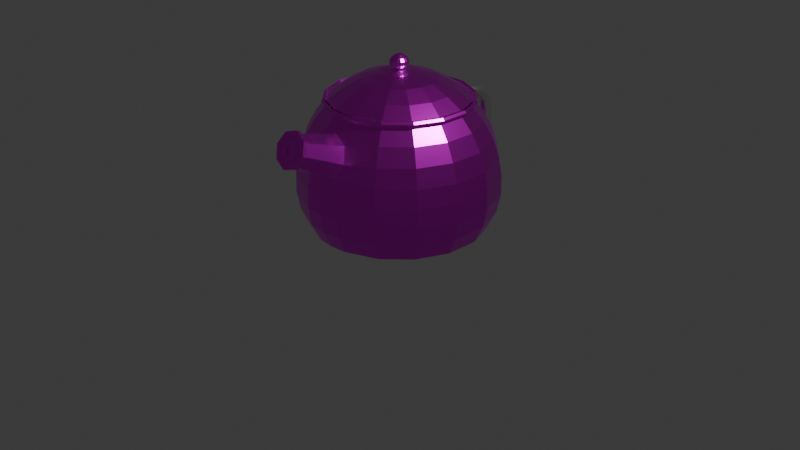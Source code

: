 # Source: Kettle.blend  (saved by Blender 4.3.34; exported with 4.5.12 LTS)
import bpy
from mathutils import Matrix  # noqa: F401  (used for matrix-valued properties, if any)

bpy.ops.wm.read_factory_settings(use_empty=True)
scene = bpy.context.scene
scene.name = 'Scene'

# ---- collections
col_collection = bpy.data.collections.new('Collection'); scene.collection.children.link(col_collection)

# ---- images (referenced by path relative to the original .blend; pixels are not part of the script)
import os
ASSET_DIR = os.environ.get("B2B_ASSET_DIR", "")  # directory of the original .blend (textures are referenced by path, not embedded)
HERE = os.path.dirname(os.path.abspath(__file__))  # packed textures are extracted next to this script under _unpacked/

def load_image(name, relpath, width, height, colorspace="sRGB"):
    """Load a texture the original file referenced (path relative to the .blend, or extracted next to this script)."""
    p = next((c for c in (os.path.join(HERE, relpath), os.path.join(ASSET_DIR, relpath)) if relpath and os.path.exists(c)), "")
    if p:
        img = bpy.data.images.load(p, check_existing=True)
        img.name = name
    else:  # same state as the original file: an image datablock whose file is absent (Cycles renders it pink)
        img = bpy.data.images.new(name, width, height)
        img.source = "FILE"
        img.filepath = "//" + (relpath or name)
    img.colorspace_settings.name = colorspace
    return img
img_bboobboo = load_image('BBOOBBOO', 'BBOOBBOO.png', 1024, 1024, 'sRGB')
img_top = load_image('Top', 'Top.png', 1024, 1024, 'sRGB')

# ---- materials (node trees are filled in below, after node groups)
mat_material_001 = bpy.data.materials.new('Material.001')
mat_material_002 = bpy.data.materials.new('Material.002')
mat_material_003 = bpy.data.materials.new('Material.003')

# ---- material node trees
mat_material_001.use_nodes = True; mat_material_001.node_tree.nodes.clear()
_N = mat_material_001.node_tree.nodes; _L = mat_material_001.node_tree.links
n0 = _N.new('ShaderNodeBsdfPrincipled'); n0.name = 'Principled BSDF'; n0.location = (10, 300)
n0.inputs[1].default_value = 1.0
n0.inputs[2].default_value = 0.3
n1 = _N.new('ShaderNodeOutputMaterial'); n1.name = 'Material Output'; n1.location = (300, 300)
n2 = _N.new('ShaderNodeTexImage'); n2.name = 'Image Texture'; n2.location = (-333, 306)
n2.image = img_bboobboo
_L.new(n0.outputs[0], n1.inputs[0])
_L.new(n2.outputs[0], n0.inputs[0])
n1.is_active_output = True
mat_material_002.use_nodes = True; mat_material_002.node_tree.nodes.clear()
_N = mat_material_002.node_tree.nodes; _L = mat_material_002.node_tree.links
n0 = _N.new('ShaderNodeBsdfPrincipled'); n0.name = 'Principled BSDF'; n0.location = (10, 300)
n0.inputs[1].default_value = 1.0
n0.inputs[2].default_value = 0.3
n1 = _N.new('ShaderNodeOutputMaterial'); n1.name = 'Material Output'; n1.location = (300, 300)
n2 = _N.new('ShaderNodeTexImage'); n2.name = 'Image Texture'; n2.location = (-376, 255)
n2.image = img_top
_L.new(n0.outputs[0], n1.inputs[0])
_L.new(n2.outputs[0], n0.inputs[0])
n1.is_active_output = True
mat_material_003.use_nodes = True; mat_material_003.node_tree.nodes.clear()
_N = mat_material_003.node_tree.nodes; _L = mat_material_003.node_tree.links
n0 = _N.new('ShaderNodeBsdfPrincipled'); n0.name = 'Principled BSDF'; n0.location = (10, 300)
n0.inputs[1].default_value = 1.0
n0.inputs[2].default_value = 0.3
n1 = _N.new('ShaderNodeOutputMaterial'); n1.name = 'Material Output'; n1.location = (300, 300)
_L.new(n0.outputs[0], n1.inputs[0])
n1.is_active_output = True

# ---- world
world_world = bpy.data.worlds.new('World'); scene.world = world_world
world_world.use_nodes = True; world_world.node_tree.nodes.clear()
_N = world_world.node_tree.nodes; _L = world_world.node_tree.links
n0 = _N.new('ShaderNodeOutputWorld'); n0.name = 'World Output'; n0.location = (300, 300)
n1 = _N.new('ShaderNodeBackground'); n1.name = 'Background'; n1.location = (10, 300)
n1.inputs[0].default_value = (0.05088, 0.05088, 0.05088, 1.0)
_L.new(n1.outputs[0], n0.inputs[0])
n0.is_active_output = True
world_world.color = (0.05088, 0.05088, 0.05088)
world_world.sun_shadow_jitter_overblur = 0.0

# ---- cameras
cam_camera = bpy.data.cameras.new('Camera')
cam_camera.clip_end = 100.0
cam_camera.ortho_scale = 7.314

# ---- lights
light_light = bpy.data.lights.new('Light', 'POINT')
light_light.energy = 1000.0
light_light.shadow_soft_size = 0.1

# ---- meshes
me_sphere = bpy.data.meshes.new('Sphere')
me_sphere.from_pydata([(0.138, 0.6936, 1.268), (0.1625, 0.8168, 1.118), (0.1811, 0.9103, 0.9481), (0.193, 0.9703, 0.7627), (0.1991, 1.001, 0.5724), (0.1998, 1.005, 0.3819), (0.1927, 0.9686, 0.1903), (0.1753, 0.8811, 0.005477), (0.3929, 0.588, 1.268), (0.4627, 0.6925, 1.118), (0.5156, 0.7717, 0.9481), (0.5496, 0.8226, 0.7627), (0.5669, 0.8485, 0.5724), (0.5691, 0.8516, 0.3819), (0.5487, 0.8211, 0.1903), (0.4991, 0.7469, 0.005477), (0.588, 0.3929, 1.268), (0.6925, 0.4627, 1.118), (0.7717, 0.5156, 0.9481), (0.8226, 0.5496, 0.7627), (0.8485, 0.5669, 0.5724), (0.8516, 0.5691, 0.3819), (0.8211, 0.5487, 0.1903), (0.7469, 0.4991, 0.005477), (0.6936, 0.138, 1.268), (0.8168, 0.1625, 1.118), (0.9103, 0.1811, 0.9481), (0.9703, 0.193, 0.7627), (1.001, 0.1991, 0.5724), (1.005, 0.1998, 0.3819), (0.9686, 0.1927, 0.1903), (0.8811, 0.1753, 0.005477), (0.1482, 0.7552, 1.302), (0.6936, -0.138, 1.268), (0.8168, -0.1625, 1.118), (0.9103, -0.1811, 0.9481), (0.9703, -0.193, 0.7627), (1.001, -0.1991, 0.5724), (1.005, -0.1998, 0.3819), (0.9686, -0.1927, 0.1903), (0.8811, -0.1753, 0.005477), (0.422, 0.6418, 1.302), (0.6316, 0.4322, 1.302), (0.745, 0.1583, 1.302), (0.588, -0.3929, 1.268), (0.6925, -0.4627, 1.118), (0.7717, -0.5156, 0.9481), (0.8226, -0.5496, 0.7627), (0.8485, -0.5669, 0.5724), (0.8516, -0.5691, 0.3819), (0.8211, -0.5487, 0.1903), (0.7469, -0.4991, 0.005477), (0.745, -0.138, 1.302), (0.6316, -0.4119, 1.302), (0.422, -0.6215, 1.302), (0.3929, -0.588, 1.268), (0.4627, -0.6925, 1.118), (0.5156, -0.7717, 0.9481), (0.5496, -0.8226, 0.7627), (0.5669, -0.8485, 0.5724), (0.5691, -0.8516, 0.3819), (0.5487, -0.8211, 0.1903), (0.4991, -0.7469, 0.005477), (0.1482, -0.7349, 1.302), (-1.887e-08, -0.7495, 1.302), (-0.1482, -0.7349, 1.302), (0.138, -0.6936, 1.268), (0.1684, -0.8422, 1.08), (0.2253, -0.9073, 0.9306), (0.1502, -0.9693, 0.7879), (0.1991, -1.001, 0.5724), (0.1998, -1.005, 0.3819), (0.1927, -0.9686, 0.1903), (0.1753, -0.8811, 0.005477), (-0.422, -0.6215, 1.302), (-0.6316, -0.4119, 1.302), (-0.745, -0.138, 1.302), (-1.492e-08, -0.7072, 1.268), (0.0129, -0.8123, 1.149), (0.1408, -1.249, 1.23), (-0.0129, -0.992, 0.7358), (-3.364e-07, -1.02, 0.5724), (-1.442e-07, -1.024, 0.3819), (2.539e-08, -0.9876, 0.1903), (-1.202e-07, -0.8983, 0.005477), (-0.745, 0.1583, 1.302), (-0.6316, 0.4322, 1.302), (-0.422, 0.6418, 1.302), (-0.138, -0.6936, 1.268), (-0.1502, -0.835, 1.097), (-0.2253, -0.897, 0.9543), (-0.1684, -0.962, 0.8047), (-0.1991, -1.001, 0.5724), (-0.1998, -1.005, 0.3819), (-0.1927, -0.9686, 0.1903), (-0.1753, -0.8811, 0.005477), (-0.1482, 0.7552, 1.302), (0.1482, -0.7349, 1.302), (-0.1482, -0.7349, 1.302), (-0.3929, -0.588, 1.268), (-0.4627, -0.6925, 1.118), (-0.5156, -0.7717, 0.9481), (-0.5496, -0.8226, 0.7627), (-0.5669, -0.8485, 0.5724), (-0.5691, -0.8516, 0.3819), (-0.5487, -0.8211, 0.1903), (-0.4991, -0.7469, 0.005477), (-0.1407, -0.7054, 1.268), (0.1407, -0.7054, 1.268), (-0.1407, 0.7098, 1.268), (-0.588, -0.3929, 1.268), (-0.6925, -0.4627, 1.118), (-0.7717, -0.5156, 0.9481), (-0.8226, -0.5496, 0.7627), (-0.8485, -0.5669, 0.5724), (-0.8516, -0.5691, 0.3819), (-0.8211, -0.5487, 0.1903), (-0.7469, -0.4991, 0.005477), (-0.4008, 0.6021, 1.268), (-0.5999, 0.403, 1.268), (-0.7076, 0.143, 1.268), (-0.6936, -0.138, 1.268), (-0.8168, -0.1625, 1.118), (-0.9103, -0.1811, 0.9481), (-0.9703, -0.193, 0.7627), (-1.001, -0.1991, 0.5724), (-1.005, -0.1998, 0.3819), (-0.9686, -0.1927, 0.1903), (-0.8811, -0.1753, 0.005477), (-0.7076, -0.1385, 1.268), (-0.5999, -0.3986, 1.268), (-0.4008, -0.5976, 1.268), (-0.6936, 0.138, 1.268), (-0.8168, 0.1625, 1.118), (-0.9103, 0.1811, 0.9481), (-0.9703, 0.193, 0.7627), (-1.001, 0.1991, 0.5724), (-1.005, 0.1998, 0.3819), (-0.9686, 0.1927, 0.1903), (-0.8811, 0.1753, 0.005477), (-0.1407, -0.7054, 1.268), (-1.619e-08, -0.7192, 1.268), (0.1407, -0.7054, 1.268), (-0.588, 0.3929, 1.268), (-0.6925, 0.4627, 1.118), (-0.7717, 0.5156, 0.9481), (-0.8226, 0.5496, 0.7627), (-0.8485, 0.5669, 0.5724), (-0.8516, 0.5691, 0.3819), (-0.8211, 0.5487, 0.1903), (-0.7469, 0.4991, 0.005477), (0.4008, -0.5976, 1.268), (0.5999, -0.3986, 1.268), (0.7076, -0.1385, 1.268), (-0.3929, 0.588, 1.268), (-0.4627, 0.6925, 1.118), (-0.5156, 0.7717, 0.9481), (-0.5496, 0.8226, 0.7627), (-0.5669, 0.8485, 0.5724), (-0.5691, 0.8516, 0.3819), (-0.5487, 0.8211, 0.1903), (-0.4991, 0.7469, 0.005477), (0.7076, 0.143, 1.268), (0.5999, 0.403, 1.268), (0.4008, 0.6021, 1.268), (-0.138, 0.6936, 1.268), (-0.1625, 0.8168, 1.118), (-0.1811, 0.9103, 0.9481), (-0.193, 0.9703, 0.7627), (-0.1991, 1.001, 0.5724), (-0.1998, 1.005, 0.3819), (-0.1927, 0.9686, 0.1903), (-0.1753, 0.8811, 0.005477), (0.138, -0.6936, 1.268), (0.1407, 0.7098, 1.268), (-0.138, -0.6936, 1.268), (0.1233, -1.256, 1.215), (0.165, -1.303, 1.106), (0.11, -1.349, 1.001), (0.009445, -1.234, 1.266), (-0.009445, -1.365, 0.9631), (-0.11, -1.25, 1.228), (-0.165, -1.296, 1.123), (-0.1233, -1.343, 1.014), (0.1884, -1.304, 1.104), (0.1256, -1.355, 0.9852), (0.01078, -1.224, 1.287), (-0.01078, -1.374, 0.9416), (-0.1256, -1.243, 1.243), (-0.1884, -1.295, 1.124), (-0.1408, -1.349, 0.9992), (0.1011, -1.312, 1.218), (0.1352, -1.351, 1.128), (0.09013, -1.388, 1.043), (0.007739, -1.294, 1.259), (-0.01078, -1.417, 0.9602), (-0.09011, -1.307, 1.228), (-0.1352, -1.345, 1.142), (-0.1011, -1.384, 1.053), (0.1408, -1.292, 1.248), (0.1884, -1.346, 1.123), (0.1256, -1.398, 1.004), (-0.007741, -1.402, 1.011), (0.01078, -1.267, 1.306), (-0.1256, -1.286, 1.262), (-0.1884, -1.338, 1.143), (-0.1408, -1.392, 1.018), (0.007739, -1.286, 1.256), (-0.007186, -1.391, 1.017), (0.1352, -1.343, 1.125), (-0.1255, -1.338, 1.139), (0.09381, -1.307, 1.209), (0.08367, -1.378, 1.046), (-0.08365, -1.303, 1.218), (-0.09384, -1.374, 1.056), (0.1011, -1.303, 1.214), (0.1255, -1.343, 1.126), (0.09013, -1.38, 1.039), (-0.007741, -1.393, 1.008), (0.007184, -1.29, 1.247), (-0.09011, -1.299, 1.224), (-0.1352, -1.336, 1.139), (-0.1011, -1.376, 1.049), (0.001977, -1.343, 1.17), (-0.00198, -1.371, 1.107), (0.1255, -1.35, 1.128), (-0.03456, -1.356, 1.141), (0.02581, -1.347, 1.16), (0.02307, -1.367, 1.115), (-0.02302, -1.346, 1.162), (-0.02587, -1.366, 1.118), (0.09381, -1.314, 1.211), (0.03457, -1.358, 1.137), (0.08367, -1.385, 1.049), (-0.007186, -1.397, 1.02), (0.007184, -1.297, 1.25), (-0.08365, -1.31, 1.221), (-0.1255, -1.344, 1.141), (-0.09384, -1.381, 1.058), (0.003987, -1.326, 1.169), (0.002009, -1.346, 1.135), (2.89e-05, -1.354, 1.106), (0.03658, -1.341, 1.136), (-0.03255, -1.339, 1.14), (0.02782, -1.331, 1.159), (0.02508, -1.351, 1.114), (-0.02101, -1.33, 1.161), (-0.02386, -1.35, 1.117), (5.96e-08, 0.6936, 1.268), (5.96e-08, 0.7552, 1.302), (5.96e-08, 0.9103, 0.9481), (5.96e-08, 0.9686, 0.1903), (1.788e-07, 0.8811, 0.005477), (1.639e-07, 0.8168, 1.118), (1.937e-07, 0.9703, 0.7627), (3.725e-07, 1.001, 0.5724), (1.937e-07, 1.005, 0.3819), (5.96e-08, 0.7098, 1.268), (0.1328, 0.6677, 1.283), (0.1576, 0.7925, 1.102), (0.1757, 0.8833, 0.9361), (0.1873, 0.9417, 0.7556), (0.1933, 0.9715, 0.5697), (0.194, 0.9753, 0.3844), (0.1871, 0.9406, 0.1996), (0.1719, 0.8641, 0.03), (0.3782, 0.566, 1.283), (0.4489, 0.6718, 1.102), (0.5004, 0.7488, 0.9361), (0.5334, 0.7983, 0.7556), (0.5503, 0.8236, 0.5697), (0.5524, 0.8268, 0.3844), (0.5328, 0.7974, 0.1996), (0.4895, 0.7326, 0.03), (0.566, 0.3782, 1.283), (0.6718, 0.4489, 1.102), (0.7488, 0.5004, 0.9361), (0.7983, 0.5334, 0.7556), (0.8236, 0.5503, 0.5697), (0.8268, 0.5524, 0.3844), (0.7974, 0.5328, 0.1996), (0.7326, 0.4895, 0.03), (0.6677, 0.1328, 1.283), (0.7925, 0.1576, 1.102), (0.8833, 0.1757, 0.9361), (0.9417, 0.1873, 0.7556), (0.9715, 0.1933, 0.5697), (0.9753, 0.194, 0.3844), (0.9406, 0.1871, 0.1996), (0.8641, 0.1719, 0.03), (0.1448, 0.738, 1.326), (0.6677, -0.1328, 1.283), (0.7925, -0.1576, 1.102), (0.8833, -0.1757, 0.9361), (0.9417, -0.1873, 0.7556), (0.9715, -0.1933, 0.5697), (0.9753, -0.194, 0.3844), (0.9406, -0.1871, 0.1996), (0.8641, -0.1719, 0.03), (0.4122, 0.6268, 1.326), (0.6164, 0.4217, 1.325), (0.7263, 0.1543, 1.325), (0.566, -0.3782, 1.283), (0.6718, -0.4489, 1.102), (0.7488, -0.5004, 0.9361), (0.7983, -0.5334, 0.7556), (0.8236, -0.5503, 0.5697), (0.8268, -0.5524, 0.3844), (0.7974, -0.5328, 0.1996), (0.7326, -0.4895, 0.03), (0.7253, -0.1345, 1.324), (0.614, -0.4005, 1.323), (0.4098, -0.6035, 1.322), (0.3783, -0.566, 1.283), (0.4489, -0.6719, 1.102), (0.5002, -0.7488, 0.9364), (0.5335, -0.7982, 0.7557), (0.5504, -0.8236, 0.5695), (0.5524, -0.8268, 0.3844), (0.5328, -0.7974, 0.1996), (0.4895, -0.7326, 0.03), (0.146, -0.7128, 1.322), (-1.559e-08, -0.7273, 1.322), (-0.146, -0.7128, 1.322), (0.1342, -0.6673, 1.282), (0.1522, -0.8287, 1.059), (0.2036, -0.8879, 0.9234), (0.1351, -0.9439, 0.7931), (0.1917, -0.9719, 0.5694), (0.1926, -0.9756, 0.3844), (0.1857, -0.9409, 0.1996), (0.1711, -0.8646, 0.03021), (-0.4098, -0.6035, 1.322), (-0.614, -0.4005, 1.323), (-0.7253, -0.1345, 1.324), (-0.0001762, -0.6803, 1.282), (0.01171, -0.8006, 1.121), (0.1235, -1.273, 1.223), (-0.01176, -0.9635, 0.7451), (2.937e-05, -0.9906, 0.5695), (-1.342e-07, -0.9944, 0.3845), (2.982e-08, -0.9591, 0.1996), (-1.166e-07, -0.8817, 0.03044), (-0.7263, 0.1543, 1.325), (-0.6164, 0.4217, 1.325), (-0.4122, 0.6268, 1.326), (-0.135, -0.6679, 1.283), (-0.1355, -0.822, 1.074), (-0.2037, -0.8784, 0.9449), (-0.1518, -0.9374, 0.8085), (-0.1917, -0.9719, 0.5694), (-0.1926, -0.9756, 0.3844), (-0.1857, -0.9409, 0.1996), (-0.1711, -0.8646, 0.03021), (-0.1448, 0.738, 1.326), (0.1397, -0.7144, 1.322), (-0.1397, -0.7144, 1.322), (-0.3784, -0.566, 1.283), (-0.4489, -0.6719, 1.101), (-0.5003, -0.7489, 0.9362), (-0.5335, -0.7983, 0.7557), (-0.5504, -0.8236, 0.5695), (-0.5524, -0.8268, 0.3844), (-0.5328, -0.7974, 0.1996), (-0.4895, -0.7326, 0.03), (-0.1357, -0.6932, 1.295), (0.1357, -0.6932, 1.295), (-0.1387, 0.6997, 1.297), (-0.566, -0.3782, 1.283), (-0.6718, -0.4489, 1.102), (-0.7488, -0.5004, 0.9361), (-0.7983, -0.5334, 0.7556), (-0.8236, -0.5503, 0.5697), (-0.8268, -0.5524, 0.3844), (-0.7974, -0.5328, 0.1996), (-0.7326, -0.4895, 0.03), (-0.3949, 0.5934, 1.296), (-0.5907, 0.3972, 1.296), (-0.6964, 0.141, 1.296), (-0.6677, -0.1328, 1.283), (-0.7925, -0.1576, 1.102), (-0.8833, -0.1757, 0.9361), (-0.9417, -0.1873, 0.7556), (-0.9715, -0.1933, 0.5697), (-0.9753, -0.194, 0.3844), (-0.9406, -0.1871, 0.1996), (-0.8641, -0.1719, 0.03), (-0.6959, -0.1359, 1.296), (-0.5895, -0.3914, 1.296), (-0.3937, -0.5867, 1.295), (-0.6677, 0.1328, 1.283), (-0.7925, 0.1576, 1.102), (-0.8833, 0.1757, 0.9361), (-0.9417, 0.1873, 0.7556), (-0.9715, 0.1933, 0.5697), (-0.9753, 0.194, 0.3844), (-0.9406, 0.1871, 0.1996), (-0.8641, 0.1719, 0.03), (-0.1395, -0.6924, 1.295), (-1.419e-08, -0.7065, 1.295), (0.1395, -0.6924, 1.295), (-0.566, 0.3782, 1.283), (-0.6718, 0.4489, 1.102), (-0.7488, 0.5004, 0.9361), (-0.7983, 0.5334, 0.7556), (-0.8236, 0.5503, 0.5697), (-0.8268, 0.5524, 0.3844), (-0.7974, 0.5328, 0.1996), (-0.7326, 0.4895, 0.03), (0.3937, -0.5867, 1.295), (0.5895, -0.3914, 1.296), (0.6959, -0.1359, 1.296), (-0.3782, 0.566, 1.283), (-0.4489, 0.6718, 1.102), (-0.5004, 0.7488, 0.9361), (-0.5334, 0.7983, 0.7556), (-0.5503, 0.8236, 0.5697), (-0.5524, 0.8268, 0.3844), (-0.5328, 0.7974, 0.1996), (-0.4895, 0.7326, 0.03), (0.6964, 0.141, 1.296), (0.5907, 0.3972, 1.296), (0.3949, 0.5934, 1.296), (-0.1328, 0.6677, 1.283), (-0.1576, 0.7925, 1.102), (-0.1757, 0.8833, 0.9361), (-0.1873, 0.9417, 0.7556), (-0.1932, 0.9715, 0.5697), (-0.194, 0.9753, 0.3844), (-0.1871, 0.9406, 0.1996), (-0.1719, 0.8641, 0.03), (0.1279, -0.6688, 1.282), (0.1387, 0.6997, 1.297), (-0.1277, -0.6683, 1.281), (0.109, -1.282, 1.213), (0.1458, -1.324, 1.116), (0.09721, -1.364, 1.024), (0.008345, -1.263, 1.257), (-0.008349, -1.379, 0.9899), (-0.09718, -1.277, 1.224), (-0.1458, -1.317, 1.131), (-0.109, -1.359, 1.034), (0.1652, -1.32, 1.113), (0.1101, -1.366, 1.009), (0.009458, -1.251, 1.273), (-0.009459, -1.383, 0.9704), (-0.1101, -1.267, 1.235), (-0.1652, -1.313, 1.131), (-0.1235, -1.361, 1.021), (0.113, -1.284, 1.218), (0.1512, -1.328, 1.117), (0.1007, -1.37, 1.022), (0.008656, -1.264, 1.264), (-0.009404, -1.391, 0.9752), (-0.1008, -1.279, 1.229), (-0.1512, -1.321, 1.133), (-0.113, -1.365, 1.033), (0.1228, -1.282, 1.226), (0.1643, -1.329, 1.117), (0.1095, -1.375, 1.013), (-0.008652, -1.385, 0.9867), (0.009405, -1.26, 1.276), (-0.1095, -1.277, 1.238), (-0.1643, -1.322, 1.134), (-0.1228, -1.369, 1.025), (0.009021, -1.258, 1.268), (-0.006016, -1.362, 1.027), (0.1576, -1.325, 1.116), (-0.106, -1.317, 1.128), (0.07963, -1.291, 1.188), (0.07021, -1.352, 1.051), (-0.07105, -1.288, 1.196), (-0.07879, -1.348, 1.059), (0.1178, -1.279, 1.22), (0.1059, -1.322, 1.117), (0.105, -1.368, 1.016), (-0.00902, -1.384, 0.9794), (0.006115, -1.277, 1.221), (-0.105, -1.274, 1.232), (-0.1576, -1.318, 1.132), (-0.1178, -1.363, 1.028), (0.002468, -1.314, 1.18), (-0.002968, -1.35, 1.085), (0.1014, -1.333, 1.123), (-0.04897, -1.332, 1.13), (0.04124, -1.322, 1.162), (0.03119, -1.347, 1.095), (-0.03615, -1.319, 1.164), (-0.0345, -1.345, 1.099), (0.07591, -1.303, 1.19), (0.05127, -1.336, 1.125), (0.06751, -1.362, 1.059), (-0.005794, -1.372, 1.035), (0.005819, -1.29, 1.221), (-0.0677, -1.3, 1.197), (-0.1014, -1.328, 1.133), (-0.07572, -1.358, 1.066), (0.006057, -1.302, 1.186), (0.002009, -1.318, 1.123), (-0.0004826, -1.341, 1.079), (0.0605, -1.324, 1.129), (-0.0543, -1.319, 1.134), (0.04593, -1.309, 1.168), (0.04033, -1.337, 1.092), (-0.03566, -1.306, 1.172), (-0.03869, -1.333, 1.096), (8.483e-08, 0.6665, 1.281), (7.662e-08, 0.7375, 1.326), (9.581e-08, 0.8828, 0.9362), (9.861e-08, 0.9401, 0.1995), (2.034e-07, 0.865, 0.03083), (1.984e-07, 0.792, 1.102), (2.411e-07, 0.9411, 0.7557), (4.314e-07, 0.971, 0.5697), (2.41e-07, 0.9747, 0.3844), (6.316e-08, 0.7005, 1.297)], [], [(132, 133, 122, 121), (250, 253, 1, 2), (254, 250, 2, 3), (251, 256, 5, 6), (256, 255, 4, 5), (252, 251, 6, 7), (1, 9, 10, 2), (2, 10, 11, 3), (3, 11, 12, 4), (4, 12, 13, 5), (5, 13, 14, 6), (6, 14, 15, 7), (9, 17, 18, 10), (10, 18, 19, 11), (11, 19, 20, 12), (12, 20, 21, 13), (13, 21, 22, 14), (14, 22, 23, 15), (121, 122, 111, 110), (17, 25, 26, 18), (18, 26, 27, 19), (19, 27, 28, 20), (20, 28, 29, 21), (21, 29, 30, 22), (22, 30, 31, 23), (25, 34, 35, 26), (26, 35, 36, 27), (27, 36, 37, 28), (28, 37, 38, 29), (29, 38, 39, 30), (30, 39, 40, 31), (110, 111, 100, 99), (35, 46, 47, 36), (36, 47, 48, 37), (37, 48, 49, 38), (38, 49, 50, 39), (39, 50, 51, 40), (99, 100, 89, 175), (34, 45, 46, 35), (46, 57, 58, 47), (47, 58, 59, 48), (48, 59, 60, 49), (49, 60, 61, 50), (50, 61, 62, 51), (56, 55, 173, 67), (45, 56, 57, 46), (58, 69, 70, 59), (59, 70, 71, 60), (60, 71, 72, 61), (61, 72, 73, 62), (56, 45, 44, 55), (56, 67, 68, 57), (57, 68, 69, 58), (80, 69, 178, 180), (70, 69, 80, 81), (71, 70, 81, 82), (72, 71, 82, 83), (73, 72, 83, 84), (67, 66, 77, 78), (89, 90, 182, 181), (84, 83, 94, 95), (78, 77, 88, 89), (68, 67, 176, 177), (67, 78, 179, 176), (81, 80, 91, 92), (82, 81, 92, 93), (83, 82, 93, 94), (92, 103, 104, 93), (93, 104, 105, 94), (94, 105, 106, 95), (45, 34, 33, 44), (89, 100, 101, 90), (90, 101, 102, 91), (91, 102, 103, 92), (104, 115, 116, 105), (105, 116, 117, 106), (130, 131, 74, 75), (34, 25, 24, 33), (100, 111, 112, 101), (101, 112, 113, 102), (102, 113, 114, 103), (103, 114, 115, 104), (115, 126, 127, 116), (164, 174, 32, 41), (116, 127, 128, 117), (162, 163, 42, 43), (17, 16, 24, 25), (111, 122, 123, 112), (112, 123, 124, 113), (113, 124, 125, 114), (114, 125, 126, 115), (131, 107, 98, 74), (257, 109, 96, 249), (127, 138, 139, 128), (141, 142, 63, 64), (253, 166, 165, 248), (122, 133, 134, 123), (123, 134, 135, 124), (124, 135, 136, 125), (125, 136, 137, 126), (109, 118, 87, 96), (126, 137, 138, 127), (138, 149, 150, 139), (140, 141, 64, 65), (154, 165, 166, 155), (133, 144, 145, 134), (134, 145, 146, 135), (135, 146, 147, 136), (136, 147, 148, 137), (118, 119, 86, 87), (137, 148, 149, 138), (108, 151, 54, 97), (119, 120, 85, 86), (154, 155, 144, 143), (144, 155, 156, 145), (145, 156, 157, 146), (146, 157, 158, 147), (147, 158, 159, 148), (151, 152, 53, 54), (148, 159, 160, 149), (163, 164, 41, 42), (149, 160, 161, 150), (143, 144, 133, 132), (155, 166, 167, 156), (156, 167, 168, 157), (157, 168, 169, 158), (158, 169, 170, 159), (159, 170, 171, 160), (120, 129, 76, 85), (160, 171, 172, 161), (152, 153, 52, 53), (7, 15, 23, 31, 40, 51, 62, 73, 84, 95, 106, 117, 128, 139, 150, 161, 172, 252), (129, 130, 75, 76), (153, 162, 43, 52), (180, 178, 185, 187), (176, 179, 186, 79), (182, 183, 190, 189), (178, 177, 184, 185), (69, 68, 177, 178), (91, 80, 180, 183), (90, 91, 183, 182), (78, 89, 181, 179), (190, 187, 195, 206), (187, 185, 201, 195), (79, 186, 203, 199), (189, 190, 206, 205), (183, 180, 187, 190), (177, 176, 79, 184), (179, 181, 188, 186), (181, 182, 189, 188), (198, 202, 218, 222), (192, 191, 215, 209), (202, 193, 217, 218), (196, 197, 221, 220), (184, 79, 199, 200), (186, 188, 204, 203), (188, 189, 205, 204), (185, 184, 200, 201), (191, 192, 200, 199), (192, 193, 201, 200), (193, 202, 195, 201), (194, 191, 199, 203), (197, 196, 204, 205), (198, 197, 205, 206), (196, 194, 203, 204), (202, 198, 206, 195), (212, 216, 225, 233), (211, 219, 235, 231), (210, 214, 238, 237), (214, 208, 234, 238), (197, 198, 222, 221), (191, 194, 207, 215), (193, 192, 209, 217), (194, 196, 220, 207), (211, 216, 209, 215), (216, 212, 217, 209), (212, 208, 218, 217), (219, 211, 215, 207), (210, 213, 220, 221), (214, 210, 221, 222), (213, 219, 207, 220), (208, 214, 222, 218), (223, 229, 246, 239), (228, 232, 242, 245), (227, 223, 239, 244), (226, 230, 247, 243), (219, 213, 236, 235), (213, 210, 237, 236), (208, 212, 233, 234), (216, 211, 231, 225), (227, 232, 225, 231), (232, 228, 233, 225), (228, 224, 234, 233), (223, 227, 231, 235), (226, 229, 236, 237), (230, 226, 237, 238), (229, 223, 235, 236), (224, 230, 238, 234), (245, 242, 240, 241), (242, 244, 239, 240), (240, 239, 246, 243), (241, 240, 243, 247), (229, 226, 243, 246), (224, 228, 245, 241), (232, 227, 244, 242), (230, 224, 241, 247), (255, 254, 3, 4), (121, 110, 130, 129), (16, 8, 164, 163), (55, 44, 152, 151), (248, 165, 109, 257), (88, 77, 141, 140), (99, 175, 107, 131), (33, 24, 162, 153), (173, 55, 151, 108), (154, 143, 119, 118), (8, 0, 174, 164), (24, 16, 163, 162), (44, 33, 153, 152), (132, 121, 129, 120), (165, 154, 118, 109), (143, 132, 120, 119), (77, 66, 142, 141), (110, 99, 131, 130), (9, 8, 16, 17), (1, 0, 8, 9), (0, 248, 257, 174), (169, 168, 254, 255), (1, 253, 248, 0), (174, 257, 249, 32), (172, 171, 251, 252), (170, 169, 255, 256), (171, 170, 256, 251), (168, 167, 250, 254), (167, 166, 253, 250), (390, 379, 380, 391), (508, 260, 259, 511), (512, 261, 260, 508), (509, 264, 263, 514), (514, 263, 262, 513), (510, 265, 264, 509), (259, 260, 268, 267), (260, 261, 269, 268), (261, 262, 270, 269), (262, 263, 271, 270), (263, 264, 272, 271), (264, 265, 273, 272), (267, 268, 276, 275), (268, 269, 277, 276), (269, 270, 278, 277), (270, 271, 279, 278), (271, 272, 280, 279), (272, 273, 281, 280), (379, 368, 369, 380), (275, 276, 284, 283), (276, 277, 285, 284), (277, 278, 286, 285), (278, 279, 287, 286), (279, 280, 288, 287), (280, 281, 289, 288), (283, 284, 293, 292), (284, 285, 294, 293), (285, 286, 295, 294), (286, 287, 296, 295), (287, 288, 297, 296), (288, 289, 298, 297), (368, 357, 358, 369), (293, 294, 305, 304), (294, 295, 306, 305), (295, 296, 307, 306), (296, 297, 308, 307), (297, 298, 309, 308), (357, 433, 347, 358), (292, 293, 304, 303), (304, 305, 316, 315), (305, 306, 317, 316), (306, 307, 318, 317), (307, 308, 319, 318), (308, 309, 320, 319), (314, 325, 431, 313), (303, 304, 315, 314), (316, 317, 328, 327), (317, 318, 329, 328), (318, 319, 330, 329), (319, 320, 331, 330), (314, 313, 302, 303), (314, 315, 326, 325), (315, 316, 327, 326), (338, 438, 436, 327), (328, 339, 338, 327), (329, 340, 339, 328), (330, 341, 340, 329), (331, 342, 341, 330), (325, 336, 335, 324), (347, 439, 440, 348), (342, 353, 352, 341), (336, 347, 346, 335), (326, 435, 434, 325), (325, 434, 437, 336), (339, 350, 349, 338), (340, 351, 350, 339), (341, 352, 351, 340), (350, 351, 362, 361), (351, 352, 363, 362), (352, 353, 364, 363), (303, 302, 291, 292), (347, 348, 359, 358), (348, 349, 360, 359), (349, 350, 361, 360), (362, 363, 374, 373), (363, 364, 375, 374), (388, 333, 332, 389), (292, 291, 282, 283), (358, 359, 370, 369), (359, 360, 371, 370), (360, 361, 372, 371), (361, 362, 373, 372), (373, 374, 385, 384), (422, 299, 290, 432), (374, 375, 386, 385), (420, 301, 300, 421), (275, 283, 282, 274), (369, 370, 381, 380), (370, 371, 382, 381), (371, 372, 383, 382), (372, 373, 384, 383), (389, 332, 356, 365), (515, 507, 354, 367), (385, 386, 397, 396), (399, 322, 321, 400), (511, 506, 423, 424), (380, 381, 392, 391), (381, 382, 393, 392), (382, 383, 394, 393), (383, 384, 395, 394), (367, 354, 345, 376), (384, 385, 396, 395), (396, 397, 408, 407), (398, 323, 322, 399), (412, 413, 424, 423), (391, 392, 403, 402), (392, 393, 404, 403), (393, 394, 405, 404), (394, 395, 406, 405), (376, 345, 344, 377), (395, 396, 407, 406), (366, 355, 312, 409), (377, 344, 343, 378), (412, 401, 402, 413), (402, 403, 414, 413), (403, 404, 415, 414), (404, 405, 416, 415), (405, 406, 417, 416), (409, 312, 311, 410), (406, 407, 418, 417), (421, 300, 299, 422), (407, 408, 419, 418), (401, 390, 391, 402), (413, 414, 425, 424), (414, 415, 426, 425), (415, 416, 427, 426), (416, 417, 428, 427), (417, 418, 429, 428), (378, 343, 334, 387), (418, 419, 430, 429), (410, 311, 310, 411), (265, 510, 430, 419, 408, 397, 386, 375, 364, 353, 342, 331, 320, 309, 298, 289, 281, 273), (387, 334, 333, 388), (411, 310, 301, 420), (438, 445, 443, 436), (434, 337, 444, 437), (440, 447, 448, 441), (436, 443, 442, 435), (327, 436, 435, 326), (349, 441, 438, 338), (348, 440, 441, 349), (336, 437, 439, 347), (448, 464, 453, 445), (445, 453, 459, 443), (337, 457, 461, 444), (447, 463, 464, 448), (441, 448, 445, 438), (435, 442, 337, 434), (437, 444, 446, 439), (439, 446, 447, 440), (456, 480, 476, 460), (450, 467, 473, 449), (460, 476, 475, 451), (454, 478, 479, 455), (442, 458, 457, 337), (444, 461, 462, 446), (446, 462, 463, 447), (443, 459, 458, 442), (449, 457, 458, 450), (450, 458, 459, 451), (451, 459, 453, 460), (452, 461, 457, 449), (455, 463, 462, 454), (456, 464, 463, 455), (454, 462, 461, 452), (460, 453, 464, 456), (470, 491, 483, 474), (469, 489, 493, 477), (468, 495, 496, 472), (472, 496, 492, 466), (455, 479, 480, 456), (449, 473, 465, 452), (451, 475, 467, 450), (452, 465, 478, 454), (469, 473, 467, 474), (474, 467, 475, 470), (470, 475, 476, 466), (477, 465, 473, 469), (468, 479, 478, 471), (472, 480, 479, 468), (471, 478, 465, 477), (466, 476, 480, 472), (481, 497, 504, 487), (486, 503, 500, 490), (485, 502, 497, 481), (484, 501, 505, 488), (477, 493, 494, 471), (471, 494, 495, 468), (466, 492, 491, 470), (474, 483, 489, 469), (485, 489, 483, 490), (490, 483, 491, 486), (486, 491, 492, 482), (481, 493, 489, 485), (484, 495, 494, 487), (488, 496, 495, 484), (487, 494, 493, 481), (482, 492, 496, 488), (503, 499, 498, 500), (500, 498, 497, 502), (498, 501, 504, 497), (499, 505, 501, 498), (487, 504, 501, 484), (482, 499, 503, 486), (490, 500, 502, 485), (488, 505, 499, 482), (513, 262, 261, 512), (379, 387, 388, 368), (274, 421, 422, 266), (313, 409, 410, 302), (506, 515, 367, 423), (346, 398, 399, 335), (357, 389, 365, 433), (291, 411, 420, 282), (431, 366, 409, 313), (412, 376, 377, 401), (266, 422, 432, 258), (282, 420, 421, 274), (302, 410, 411, 291), (390, 378, 387, 379), (423, 367, 376, 412), (401, 377, 378, 390), (335, 399, 400, 324), (368, 388, 389, 357), (267, 275, 274, 266), (259, 267, 266, 258), (258, 432, 515, 506), (427, 513, 512, 426), (259, 258, 506, 511), (432, 290, 507, 515), (430, 510, 509, 429), (428, 514, 513, 427), (429, 509, 514, 428), (426, 512, 508, 425), (425, 508, 511, 424), (66, 67, 325, 324), (175, 89, 347, 433), (89, 88, 346, 347), (67, 173, 431, 325), (98, 107, 365, 356), (63, 142, 400, 321), (140, 65, 323, 398), (108, 97, 355, 366), (41, 32, 290, 299), (249, 96, 354, 507), (96, 87, 345, 354), (87, 86, 344, 345), (86, 85, 343, 344), (85, 76, 334, 343), (76, 75, 333, 334), (75, 74, 332, 333), (74, 98, 356, 332), (64, 63, 321, 322), (65, 64, 322, 323), (97, 54, 312, 355), (54, 53, 311, 312), (53, 52, 310, 311), (52, 43, 301, 310), (43, 42, 300, 301), (42, 41, 299, 300), (88, 140, 398, 346), (107, 175, 433, 365), (173, 108, 366, 431), (142, 66, 324, 400), (32, 249, 507, 290)])
_uv = me_sphere.uv_layers.new(name='UVMap')
_uv.uv.foreach_set('vector', [0.9096, 0.6121, 0.8437, 0.6099, 0.8381, 0.5142, 0.902, 0.5084, 0.2391, 0.948, 0.1811, 0.9657, 0.1658, 0.9169, 0.2221, 0.8961, 0.2964, 0.927, 0.2391, 0.948, 0.2221, 0.8961, 0.2732, 0.8743, 0.4418, 0.8107, 0.4022, 0.8618, 0.3601, 0.8178, 0.3945, 0.7818, 0.4022, 0.8618, 0.3515, 0.8993, 0.3197, 0.849, 0.3601, 0.8178, 0.4645, 0.7504, 0.4418, 0.8107, 0.3945, 0.7818, 0.4208, 0.7408, 0.1658, 0.9169, 0.1292, 0.8205, 0.1827, 0.8026, 0.2221, 0.8961, 0.2221, 0.8961, 0.1827, 0.8026, 0.2291, 0.7846, 0.2732, 0.8743, 0.2732, 0.8743, 0.2291, 0.7846, 0.269, 0.7658, 0.3197, 0.849, 0.3197, 0.849, 0.269, 0.7658, 0.304, 0.7465, 0.3601, 0.8178, 0.3601, 0.8178, 0.304, 0.7465, 0.3351, 0.7254, 0.3945, 0.7818, 0.3945, 0.7818, 0.3351, 0.7254, 0.3618, 0.7009, 0.4208, 0.7408, 0.1292, 0.8205, 0.1025, 0.7252, 0.1558, 0.7131, 0.1827, 0.8026, 0.1827, 0.8026, 0.1558, 0.7131, 0.1997, 0.7018, 0.2291, 0.7846, 0.2291, 0.7846, 0.1997, 0.7018, 0.2376, 0.6906, 0.269, 0.7658, 0.269, 0.7658, 0.2376, 0.6906, 0.2711, 0.6798, 0.304, 0.7465, 0.304, 0.7465, 0.2711, 0.6798, 0.3014, 0.6685, 0.3351, 0.7254, 0.3351, 0.7254, 0.3014, 0.6685, 0.3302, 0.6552, 0.3618, 0.7009, 0.902, 0.5084, 0.8381, 0.5142, 0.8211, 0.4205, 0.8834, 0.4086, 0.1025, 0.7252, 0.08742, 0.6306, 0.1402, 0.6257, 0.1558, 0.7131, 0.1558, 0.7131, 0.1402, 0.6257, 0.1844, 0.6214, 0.1997, 0.7018, 0.1997, 0.7018, 0.1844, 0.6214, 0.2223, 0.6173, 0.2376, 0.6906, 0.2376, 0.6906, 0.2223, 0.6173, 0.2557, 0.614, 0.2711, 0.6798, 0.2711, 0.6798, 0.2557, 0.614, 0.2871, 0.6104, 0.3014, 0.6685, 0.3014, 0.6685, 0.2871, 0.6104, 0.317, 0.6062, 0.3302, 0.6552, 0.08742, 0.6306, 0.08621, 0.5362, 0.1387, 0.5382, 0.1402, 0.6257, 0.1402, 0.6257, 0.1387, 0.5382, 0.1833, 0.5406, 0.1844, 0.6214, 0.1844, 0.6214, 0.1833, 0.5406, 0.2219, 0.5433, 0.2223, 0.6173, 0.2223, 0.6173, 0.2219, 0.5433, 0.256, 0.547, 0.2557, 0.614, 0.2557, 0.614, 0.256, 0.547, 0.2878, 0.5512, 0.2871, 0.6104, 0.2871, 0.6104, 0.2878, 0.5512, 0.319, 0.5555, 0.317, 0.6062, 0.8834, 0.4086, 0.8211, 0.4205, 0.7967, 0.3271, 0.8585, 0.3125, 0.1387, 0.5382, 0.1494, 0.4487, 0.1957, 0.4576, 0.1833, 0.5406, 0.1833, 0.5406, 0.1957, 0.4576, 0.2361, 0.4673, 0.2219, 0.5433, 0.2219, 0.5433, 0.2361, 0.4673, 0.2714, 0.4782, 0.256, 0.547, 0.256, 0.547, 0.2714, 0.4782, 0.3041, 0.4904, 0.2878, 0.5512, 0.2878, 0.5512, 0.3041, 0.4904, 0.3363, 0.5035, 0.319, 0.5555, 0.8585, 0.3125, 0.7967, 0.3271, 0.7671, 0.226, 0.8329, 0.2242, 0.08621, 0.5362, 0.0957, 0.4406, 0.1494, 0.4487, 0.1387, 0.5382, 0.1494, 0.4487, 0.1713, 0.3538, 0.2214, 0.3683, 0.1957, 0.4576, 0.1957, 0.4576, 0.2214, 0.3683, 0.266, 0.387, 0.2361, 0.4673, 0.2361, 0.4673, 0.266, 0.387, 0.3038, 0.4065, 0.2714, 0.4782, 0.2714, 0.4782, 0.3038, 0.4065, 0.3377, 0.428, 0.3041, 0.4904, 0.3041, 0.4904, 0.3377, 0.428, 0.3702, 0.4514, 0.3363, 0.5035, 0.1146, 0.3428, 0.04675, 0.3287, 0.0701, 0.2356, 0.1462, 0.2418, 0.0957, 0.4406, 0.1146, 0.3428, 0.1713, 0.3538, 0.1494, 0.4487, 0.2214, 0.3683, 0.2668, 0.243, 0.3172, 0.2974, 0.266, 0.387, 0.266, 0.387, 0.3172, 0.2974, 0.3584, 0.3296, 0.3038, 0.4065, 0.3038, 0.4065, 0.3584, 0.3296, 0.3937, 0.3644, 0.3377, 0.428, 0.3377, 0.428, 0.3937, 0.3644, 0.424, 0.4024, 0.3702, 0.4514, 0.1146, 0.3428, 0.0957, 0.4406, 0.0307, 0.4299, 0.04675, 0.3287, 0.1146, 0.3428, 0.1462, 0.2418, 0.206, 0.2524, 0.1713, 0.3538, 0.1713, 0.3538, 0.206, 0.2524, 0.2668, 0.243, 0.2214, 0.3683, 0.3184, 0.2178, 0.2668, 0.243, 0.2313, 0.08816, 0.2714, 0.07817, 0.3172, 0.2974, 0.2668, 0.243, 0.3184, 0.2178, 0.3549, 0.2525, 0.3584, 0.3296, 0.3172, 0.2974, 0.3549, 0.2525, 0.3968, 0.2893, 0.3937, 0.3644, 0.3584, 0.3296, 0.3968, 0.2893, 0.4352, 0.3323, 0.424, 0.4024, 0.3937, 0.3644, 0.4352, 0.3323, 0.4612, 0.3856, 0.1462, 0.2418, 0.09521, 0.3094, 0.0546, 0.2828, 0.0859, 0.2366, 0.7671, 0.226, 0.7112, 0.2436, 0.702, 0.09128, 0.741, 0.08421, 0.4612, 0.3856, 0.4854, 0.3365, 0.5249, 0.3637, 0.4984, 0.402, 0.8246, 0.2128, 0.849, 0.2615, 0.8101, 0.2886, 0.7671, 0.226, 0.206, 0.2524, 0.1462, 0.2418, 0.1531, 0.09303, 0.1941, 0.09479, 0.1462, 0.2418, 0.0859, 0.2366, 0.1073, 0.08498, 0.1531, 0.09303, 0.5579, 0.2531, 0.5974, 0.2246, 0.651, 0.2426, 0.5964, 0.2953, 0.5181, 0.2922, 0.5579, 0.2531, 0.5964, 0.2953, 0.5577, 0.3289, 0.4854, 0.3365, 0.5181, 0.2922, 0.5577, 0.3289, 0.5249, 0.3637, 0.5964, 0.2953, 0.6513, 0.3794, 0.615, 0.4002, 0.5577, 0.3289, 0.5577, 0.3289, 0.615, 0.4002, 0.5823, 0.4223, 0.5249, 0.3637, 0.5249, 0.3637, 0.5823, 0.4223, 0.5525, 0.4478, 0.4984, 0.402, 0.0957, 0.4406, 0.08621, 0.5362, 0.02282, 0.5324, 0.0307, 0.4299, 0.7671, 0.226, 0.7967, 0.3271, 0.7409, 0.3421, 0.7112, 0.2436, 0.7112, 0.2436, 0.7409, 0.3421, 0.6933, 0.359, 0.651, 0.2426, 0.651, 0.2426, 0.6933, 0.359, 0.6513, 0.3794, 0.5964, 0.2953, 0.615, 0.4002, 0.6504, 0.4691, 0.6183, 0.4821, 0.5823, 0.4223, 0.5823, 0.4223, 0.6183, 0.4821, 0.5877, 0.4976, 0.5525, 0.4478, 0.8879, 0.4083, 0.8624, 0.3119, 0.8778, 0.3091, 0.9046, 0.4068, 0.08621, 0.5362, 0.08742, 0.6306, 0.02633, 0.6353, 0.02282, 0.5324, 0.7967, 0.3271, 0.8211, 0.4205, 0.7687, 0.4328, 0.7409, 0.3421, 0.7409, 0.3421, 0.7687, 0.4328, 0.7239, 0.4448, 0.6933, 0.359, 0.6933, 0.359, 0.7239, 0.4448, 0.685, 0.457, 0.6513, 0.3794, 0.6513, 0.3794, 0.685, 0.457, 0.6504, 0.4691, 0.615, 0.4002, 0.6504, 0.4691, 0.6692, 0.5366, 0.6375, 0.5417, 0.6183, 0.4821, 0.06043, 0.8423, 0.09389, 0.9446, 0.07482, 0.9534, 0.04102, 0.8498, 0.6183, 0.4821, 0.6375, 0.5417, 0.6068, 0.5485, 0.5877, 0.4976, 0.02123, 0.6364, 0.0315, 0.7402, 0.0126, 0.7462, 0.00267, 0.6405, 0.1025, 0.7252, 0.03677, 0.7386, 0.02633, 0.6353, 0.08742, 0.6306, 0.8211, 0.4205, 0.8381, 0.5142, 0.7857, 0.5207, 0.7687, 0.4328, 0.7687, 0.4328, 0.7857, 0.5207, 0.7414, 0.5263, 0.7239, 0.4448, 0.7239, 0.4448, 0.7414, 0.5263, 0.7031, 0.5317, 0.685, 0.457, 0.685, 0.457, 0.7031, 0.5317, 0.6692, 0.5366, 0.6504, 0.4691, 0.8624, 0.3119, 0.8361, 0.2227, 0.8499, 0.217, 0.8778, 0.3091, 0.835, 0.9902, 0.8595, 0.9405, 0.8803, 0.9491, 0.8546, 0.9999, 0.6375, 0.5417, 0.6413, 0.6012, 0.6107, 0.5995, 0.6068, 0.5485, 0.05196, 0.2861, 0.0934, 0.3132, 0.08613, 0.3272, 0.0425, 0.2987, 0.7666, 0.966, 0.7808, 0.9135, 0.8534, 0.938, 0.8298, 0.9876, 0.8381, 0.5142, 0.8437, 0.6099, 0.7903, 0.6091, 0.7857, 0.5207, 0.7857, 0.5207, 0.7903, 0.6091, 0.7454, 0.6077, 0.7414, 0.5263, 0.7414, 0.5263, 0.7454, 0.6077, 0.7067, 0.6061, 0.7031, 0.5317, 0.7031, 0.5317, 0.7067, 0.6061, 0.6728, 0.6038, 0.6692, 0.5366, 0.8595, 0.9405, 0.8907, 0.8304, 0.9117, 0.8369, 0.8803, 0.9491, 0.6692, 0.5366, 0.6728, 0.6038, 0.6413, 0.6012, 0.6375, 0.5417, 0.6413, 0.6012, 0.629, 0.6605, 0.5988, 0.6495, 0.6107, 0.5995, 0.812, 0.2923, 0.8516, 0.2646, 0.8612, 0.2766, 0.8195, 0.3057, 0.8848, 0.8286, 0.8534, 0.938, 0.7808, 0.9135, 0.8146, 0.8092, 0.8437, 0.6099, 0.836, 0.7081, 0.781, 0.6996, 0.7903, 0.6091, 0.7903, 0.6091, 0.781, 0.6996, 0.7346, 0.6907, 0.7454, 0.6077, 0.7454, 0.6077, 0.7346, 0.6907, 0.6949, 0.6816, 0.7067, 0.6061, 0.7067, 0.6061, 0.6949, 0.6816, 0.6604, 0.6715, 0.6728, 0.6038, 0.8907, 0.8304, 0.9095, 0.7205, 0.9297, 0.7252, 0.9117, 0.8369, 0.6728, 0.6038, 0.6604, 0.6715, 0.629, 0.6605, 0.6413, 0.6012, 0.06663, 0.234, 0.04258, 0.3283, 0.02641, 0.3265, 0.05192, 0.2286, 0.9095, 0.7205, 0.9148, 0.6129, 0.934, 0.6155, 0.9297, 0.7252, 0.8848, 0.8286, 0.8146, 0.8092, 0.836, 0.7081, 0.9038, 0.7192, 0.836, 0.7081, 0.8146, 0.8092, 0.7574, 0.7936, 0.781, 0.6996, 0.781, 0.6996, 0.7574, 0.7936, 0.7083, 0.7774, 0.7346, 0.6907, 0.7346, 0.6907, 0.7083, 0.7774, 0.6658, 0.7603, 0.6949, 0.6816, 0.6949, 0.6816, 0.6658, 0.7603, 0.6295, 0.7412, 0.6604, 0.6715, 0.04258, 0.3283, 0.0261, 0.43, 0.008835, 0.4303, 0.02641, 0.3265, 0.6604, 0.6715, 0.6295, 0.7412, 0.5974, 0.72, 0.629, 0.6605, 0.0315, 0.7402, 0.06043, 0.8423, 0.04102, 0.8498, 0.0126, 0.7462, 0.629, 0.6605, 0.5974, 0.72, 0.5678, 0.6972, 0.5988, 0.6495, 0.9038, 0.7192, 0.836, 0.7081, 0.8437, 0.6099, 0.9096, 0.6121, 0.8146, 0.8092, 0.7808, 0.9135, 0.7211, 0.8943, 0.7574, 0.7936, 0.7574, 0.7936, 0.7211, 0.8943, 0.6662, 0.8728, 0.7083, 0.7774, 0.7083, 0.7774, 0.6662, 0.8728, 0.617, 0.8471, 0.6658, 0.7603, 0.6658, 0.7603, 0.617, 0.8471, 0.5744, 0.8171, 0.6295, 0.7412, 0.6295, 0.7412, 0.5744, 0.8171, 0.5375, 0.7817, 0.5974, 0.72, 0.9148, 0.6129, 0.9069, 0.5086, 0.9249, 0.509, 0.934, 0.6155, 0.5974, 0.72, 0.5375, 0.7817, 0.5091, 0.7393, 0.5678, 0.6972, 0.0261, 0.43, 0.01797, 0.5331, 9.664e-05, 0.5354, 0.008835, 0.4303, 0.4208, 0.7408, 0.3618, 0.7009, 0.3302, 0.6552, 0.317, 0.6062, 0.319, 0.5555, 0.3363, 0.5035, 0.3702, 0.4514, 0.424, 0.4024, 0.4612, 0.3856, 0.4984, 0.402, 0.5525, 0.4478, 0.5877, 0.4976, 0.6068, 0.5485, 0.6107, 0.5995, 0.5988, 0.6495, 0.5678, 0.6972, 0.5091, 0.7393, 0.4645, 0.7504, 0.9069, 0.5086, 0.8879, 0.4083, 0.9046, 0.4068, 0.9249, 0.509, 0.01797, 0.5331, 0.02123, 0.6364, 0.00267, 0.6405, 9.664e-05, 0.5354, 0.2714, 0.07817, 0.2313, 0.08816, 0.2301, 0.08232, 0.2724, 0.07153, 0.1531, 0.09303, 0.1073, 0.08498, 0.1053, 0.07537, 0.1543, 0.08561, 0.702, 0.09128, 0.6656, 0.08943, 0.6661, 0.08374, 0.7014, 0.08514, 0.2313, 0.08816, 0.1941, 0.09479, 0.1938, 0.0884, 0.2301, 0.08232, 0.2668, 0.243, 0.206, 0.2524, 0.1941, 0.09479, 0.2313, 0.08816, 0.651, 0.2426, 0.5974, 0.2246, 0.6264, 0.08365, 0.6656, 0.08943, 0.7112, 0.2436, 0.651, 0.2426, 0.6656, 0.08943, 0.702, 0.09128, 0.8246, 0.2128, 0.7671, 0.226, 0.741, 0.08421, 0.7836, 0.06921, 0.6661, 0.08374, 0.6247, 0.07738, 0.6284, 0.06105, 0.667, 0.07172, 0.2724, 0.07153, 0.2301, 0.08232, 0.2277, 0.06988, 0.2672, 0.05503, 0.1543, 0.08561, 0.1053, 0.07537, 0.1105, 0.05534, 0.1575, 0.07228, 0.7014, 0.08514, 0.6661, 0.08374, 0.667, 0.07172, 0.6996, 0.07307, 0.6656, 0.08943, 0.6264, 0.08365, 0.6247, 0.07738, 0.6661, 0.08374, 0.1941, 0.09479, 0.1531, 0.09303, 0.1543, 0.08561, 0.1938, 0.0884, 0.7836, 0.06921, 0.741, 0.08421, 0.7388, 0.07729, 0.7839, 0.05967, 0.741, 0.08421, 0.702, 0.09128, 0.7014, 0.08514, 0.7388, 0.07729, 0.6696, 0.05928, 0.6394, 0.0485, 0.6403, 0.0461, 0.6701, 0.05686, 0.1934, 0.06223, 0.1613, 0.05677, 0.1624, 0.05375, 0.1933, 0.0595, 0.2531, 0.04092, 0.2236, 0.05738, 0.2226, 0.05491, 0.2518, 0.03859, 0.7281, 0.05089, 0.6986, 0.06009, 0.6983, 0.05751, 0.7267, 0.04818, 0.1938, 0.0884, 0.1543, 0.08561, 0.1575, 0.07228, 0.1941, 0.07572, 0.7839, 0.05967, 0.7388, 0.07729, 0.7338, 0.06517, 0.7756, 0.04123, 0.7388, 0.07729, 0.7014, 0.08514, 0.6996, 0.07307, 0.7338, 0.06517, 0.2301, 0.08232, 0.1938, 0.0884, 0.1941, 0.07572, 0.2277, 0.06988, 0.1613, 0.05677, 0.1934, 0.06223, 0.1941, 0.07572, 0.1575, 0.07228, 0.1934, 0.06223, 0.2236, 0.05738, 0.2277, 0.06988, 0.1941, 0.07572, 0.2236, 0.05738, 0.2531, 0.04092, 0.2672, 0.05503, 0.2277, 0.06988, 0.1276, 0.03794, 0.1613, 0.05677, 0.1575, 0.07228, 0.1105, 0.05534, 0.6986, 0.06009, 0.7281, 0.05089, 0.7338, 0.06517, 0.6996, 0.07307, 0.6696, 0.05928, 0.6986, 0.06009, 0.6996, 0.07307, 0.667, 0.07172, 0.7281, 0.05089, 0.758, 0.02964, 0.7756, 0.04123, 0.7338, 0.06517, 0.6394, 0.0485, 0.6696, 0.05928, 0.667, 0.07172, 0.6284, 0.06105, 0.2217, 0.05243, 0.1933, 0.05672, 0.1935, 0.05454, 0.221, 0.05015, 0.1635, 0.05068, 0.1322, 0.03252, 0.1335, 0.03041, 0.1645, 0.0486, 0.698, 0.05489, 0.6706, 0.05441, 0.671, 0.05217, 0.6975, 0.05285, 0.6706, 0.05441, 0.6426, 0.04352, 0.6434, 0.04109, 0.671, 0.05217, 0.6986, 0.06009, 0.6696, 0.05928, 0.6701, 0.05686, 0.6983, 0.05751, 0.1613, 0.05677, 0.1276, 0.03794, 0.1295, 0.03458, 0.1624, 0.05375, 0.2236, 0.05738, 0.1934, 0.06223, 0.1933, 0.0595, 0.2226, 0.05491, 0.758, 0.02964, 0.7281, 0.05089, 0.7267, 0.04818, 0.7558, 0.02665, 0.1635, 0.05068, 0.1933, 0.05672, 0.1933, 0.0595, 0.1624, 0.05375, 0.1933, 0.05672, 0.2217, 0.05243, 0.2226, 0.05491, 0.1933, 0.0595, 0.2217, 0.05243, 0.2489, 0.03632, 0.2518, 0.03859, 0.2226, 0.05491, 0.1322, 0.03252, 0.1635, 0.05068, 0.1624, 0.05375, 0.1295, 0.03458, 0.698, 0.05489, 0.7253, 0.04543, 0.7267, 0.04818, 0.6983, 0.05751, 0.6706, 0.05441, 0.698, 0.05489, 0.6983, 0.05751, 0.6701, 0.05686, 0.7253, 0.04543, 0.753, 0.02498, 0.7558, 0.02665, 0.7267, 0.04818, 0.6426, 0.04352, 0.6706, 0.05441, 0.6701, 0.05686, 0.6403, 0.0461, 0.7117, 0.006329, 0.7034, 0.01518, 0.7007, 0.009232, 0.706, 9.665e-05, 0.2055, 0.01885, 0.1934, 0.02038, 0.1922, 0.01398, 0.201, 0.01347, 0.1822, 0.01621, 0.1722, 0.008235, 0.1782, 0.001792, 0.185, 0.01005, 0.6933, 0.02061, 0.6817, 0.02058, 0.6848, 0.01446, 0.6938, 0.0142, 0.753, 0.02498, 0.7253, 0.04543, 0.7241, 0.04358, 0.7515, 0.0231, 0.7253, 0.04543, 0.698, 0.05489, 0.6975, 0.05285, 0.7241, 0.04358, 0.2489, 0.03632, 0.2217, 0.05243, 0.221, 0.05015, 0.2476, 0.03397, 0.1933, 0.05672, 0.1635, 0.05068, 0.1645, 0.0486, 0.1935, 0.05454, 0.1822, 0.01621, 0.1934, 0.02038, 0.1935, 0.05454, 0.1645, 0.0486, 0.1934, 0.02038, 0.2055, 0.01885, 0.221, 0.05015, 0.1935, 0.05454, 0.2055, 0.01885, 0.2143, 0.01097, 0.2476, 0.03397, 0.221, 0.05015, 0.1722, 0.008235, 0.1822, 0.01621, 0.1645, 0.0486, 0.1335, 0.03041, 0.6933, 0.02061, 0.7034, 0.01518, 0.7241, 0.04358, 0.6975, 0.05285, 0.6817, 0.02058, 0.6933, 0.02061, 0.6975, 0.05285, 0.671, 0.05217, 0.7034, 0.01518, 0.7117, 0.006329, 0.7515, 0.0231, 0.7241, 0.04358, 0.6723, 0.01397, 0.6817, 0.02058, 0.671, 0.05217, 0.6434, 0.04109, 0.201, 0.01347, 0.1922, 0.01398, 0.1962, 0.001136, 0.209, 0.006732, 0.1922, 0.01398, 0.185, 0.01005, 0.1782, 0.001792, 0.1962, 0.001136, 0.6883, 0.001615, 0.706, 9.665e-05, 0.7007, 0.009232, 0.6938, 0.0142, 0.6762, 0.008428, 0.6883, 0.001615, 0.6938, 0.0142, 0.6848, 0.01446, 0.7034, 0.01518, 0.6933, 0.02061, 0.6938, 0.0142, 0.7007, 0.009232, 0.2143, 0.01097, 0.2055, 0.01885, 0.201, 0.01347, 0.209, 0.006732, 0.1934, 0.02038, 0.1822, 0.01621, 0.185, 0.01005, 0.1922, 0.01398, 0.6817, 0.02058, 0.6723, 0.01397, 0.6762, 0.008428, 0.6848, 0.01446, 0.3515, 0.8993, 0.2964, 0.927, 0.2732, 0.8743, 0.3197, 0.849, 0.902, 0.5084, 0.8834, 0.4086, 0.8879, 0.4083, 0.9069, 0.5086, 0.03677, 0.7386, 0.06588, 0.8401, 0.06043, 0.8423, 0.0315, 0.7402, 0.04675, 0.3287, 0.0307, 0.4299, 0.0261, 0.43, 0.04258, 0.3283, 0.8298, 0.9876, 0.8534, 0.938, 0.8595, 0.9405, 0.835, 0.9902, 0.8101, 0.2886, 0.849, 0.2615, 0.8516, 0.2646, 0.812, 0.2923, 0.8585, 0.3125, 0.8329, 0.2242, 0.8361, 0.2227, 0.8624, 0.3119, 0.02282, 0.5324, 0.02633, 0.6353, 0.02123, 0.6364, 0.01797, 0.5331, 0.0701, 0.2356, 0.04675, 0.3287, 0.04258, 0.3283, 0.06663, 0.234, 0.8848, 0.8286, 0.9038, 0.7192, 0.9095, 0.7205, 0.8907, 0.8304, 0.06588, 0.8401, 0.09952, 0.9421, 0.09389, 0.9446, 0.06043, 0.8423, 0.02633, 0.6353, 0.03677, 0.7386, 0.0315, 0.7402, 0.02123, 0.6364, 0.0307, 0.4299, 0.02282, 0.5324, 0.01797, 0.5331, 0.0261, 0.43, 0.9096, 0.6121, 0.902, 0.5084, 0.9069, 0.5086, 0.9148, 0.6129, 0.8534, 0.938, 0.8848, 0.8286, 0.8907, 0.8304, 0.8595, 0.9405, 0.9038, 0.7192, 0.9096, 0.6121, 0.9148, 0.6129, 0.9095, 0.7205, 0.0546, 0.2828, 0.09521, 0.3094, 0.0934, 0.3132, 0.05196, 0.2861, 0.8834, 0.4086, 0.8585, 0.3125, 0.8624, 0.3119, 0.8879, 0.4083, 0.1292, 0.8205, 0.06588, 0.8401, 0.03677, 0.7386, 0.1025, 0.7252, 0.1658, 0.9169, 0.09952, 0.9421, 0.06588, 0.8401, 0.1292, 0.8205, 0.09952, 0.9421, 0.1231, 0.9877, 0.1184, 0.9902, 0.09389, 0.9446, 0.617, 0.8471, 0.6662, 0.8728, 0.6434, 0.9286, 0.5855, 0.9006, 0.1658, 0.9169, 0.1811, 0.9657, 0.1231, 0.9877, 0.09952, 0.9421, 0.09389, 0.9446, 0.1184, 0.9902, 0.1005, 0.9999, 0.07482, 0.9534, 0.5091, 0.7393, 0.5375, 0.7817, 0.4895, 0.8126, 0.4645, 0.7504, 0.5744, 0.8171, 0.617, 0.8471, 0.5855, 0.9006, 0.5324, 0.864, 0.5375, 0.7817, 0.5744, 0.8171, 0.5324, 0.864, 0.4895, 0.8126, 0.6662, 0.8728, 0.7211, 0.8943, 0.7048, 0.9495, 0.6434, 0.9286, 0.7211, 0.8943, 0.7808, 0.9135, 0.7666, 0.966, 0.7048, 0.9495, 0.9096, 0.6121, 0.902, 0.5084, 0.8381, 0.5142, 0.8437, 0.6099, 0.2391, 0.948, 0.2221, 0.8961, 0.1658, 0.9169, 0.1811, 0.9657, 0.2964, 0.927, 0.2732, 0.8743, 0.2221, 0.8961, 0.2391, 0.948, 0.4418, 0.8107, 0.3945, 0.7818, 0.3601, 0.8178, 0.4022, 0.8618, 0.4022, 0.8618, 0.3601, 0.8178, 0.3197, 0.849, 0.3515, 0.8993, 0.4645, 0.7504, 0.4208, 0.7408, 0.3945, 0.7818, 0.4418, 0.8107, 0.1658, 0.9169, 0.2221, 0.8961, 0.1827, 0.8026, 0.1292, 0.8205, 0.2221, 0.8961, 0.2732, 0.8743, 0.2291, 0.7846, 0.1827, 0.8026, 0.2732, 0.8743, 0.3197, 0.849, 0.269, 0.7658, 0.2291, 0.7846, 0.3197, 0.849, 0.3601, 0.8178, 0.304, 0.7465, 0.269, 0.7658, 0.3601, 0.8178, 0.3945, 0.7818, 0.3351, 0.7254, 0.304, 0.7465, 0.3945, 0.7818, 0.4208, 0.7408, 0.3618, 0.7009, 0.3351, 0.7254, 0.1292, 0.8205, 0.1827, 0.8026, 0.1558, 0.7131, 0.1025, 0.7252, 0.1827, 0.8026, 0.2291, 0.7846, 0.1997, 0.7018, 0.1558, 0.7131, 0.2291, 0.7846, 0.269, 0.7658, 0.2376, 0.6906, 0.1997, 0.7018, 0.269, 0.7658, 0.304, 0.7465, 0.2711, 0.6798, 0.2376, 0.6906, 0.304, 0.7465, 0.3351, 0.7254, 0.3014, 0.6685, 0.2711, 0.6798, 0.3351, 0.7254, 0.3618, 0.7009, 0.3302, 0.6552, 0.3014, 0.6685, 0.902, 0.5084, 0.8834, 0.4086, 0.8211, 0.4205, 0.8381, 0.5142, 0.1025, 0.7252, 0.1558, 0.7131, 0.1402, 0.6257, 0.08742, 0.6306, 0.1558, 0.7131, 0.1997, 0.7018, 0.1844, 0.6214, 0.1402, 0.6257, 0.1997, 0.7018, 0.2376, 0.6906, 0.2223, 0.6173, 0.1844, 0.6214, 0.2376, 0.6906, 0.2711, 0.6798, 0.2557, 0.614, 0.2223, 0.6173, 0.2711, 0.6798, 0.3014, 0.6685, 0.2871, 0.6104, 0.2557, 0.614, 0.3014, 0.6685, 0.3302, 0.6552, 0.317, 0.6062, 0.2871, 0.6104, 0.08742, 0.6306, 0.1402, 0.6257, 0.1387, 0.5382, 0.08621, 0.5362, 0.1402, 0.6257, 0.1844, 0.6214, 0.1833, 0.5406, 0.1387, 0.5382, 0.1844, 0.6214, 0.2223, 0.6173, 0.2219, 0.5433, 0.1833, 0.5406, 0.2223, 0.6173, 0.2557, 0.614, 0.256, 0.547, 0.2219, 0.5433, 0.2557, 0.614, 0.2871, 0.6104, 0.2878, 0.5512, 0.256, 0.547, 0.2871, 0.6104, 0.317, 0.6062, 0.319, 0.5555, 0.2878, 0.5512, 0.8834, 0.4086, 0.8585, 0.3125, 0.7967, 0.3271, 0.8211, 0.4205, 0.1387, 0.5382, 0.1833, 0.5406, 0.1957, 0.4576, 0.1494, 0.4487, 0.1833, 0.5406, 0.2219, 0.5433, 0.2361, 0.4673, 0.1957, 0.4576, 0.2219, 0.5433, 0.256, 0.547, 0.2714, 0.4782, 0.2361, 0.4673, 0.256, 0.547, 0.2878, 0.5512, 0.3041, 0.4904, 0.2714, 0.4782, 0.2878, 0.5512, 0.319, 0.5555, 0.3363, 0.5035, 0.3041, 0.4904, 0.8585, 0.3125, 0.8329, 0.2242, 0.7671, 0.226, 0.7967, 0.3271, 0.08621, 0.5362, 0.1387, 0.5382, 0.1494, 0.4487, 0.0957, 0.4406, 0.1494, 0.4487, 0.1957, 0.4576, 0.2214, 0.3683, 0.1713, 0.3538, 0.1957, 0.4576, 0.2361, 0.4673, 0.266, 0.387, 0.2214, 0.3683, 0.2361, 0.4673, 0.2714, 0.4782, 0.3038, 0.4065, 0.266, 0.387, 0.2714, 0.4782, 0.3041, 0.4904, 0.3377, 0.428, 0.3038, 0.4065, 0.3041, 0.4904, 0.3363, 0.5035, 0.3702, 0.4514, 0.3377, 0.428, 0.1146, 0.3428, 0.1462, 0.2418, 0.0701, 0.2356, 0.04675, 0.3287, 0.0957, 0.4406, 0.1494, 0.4487, 0.1713, 0.3538, 0.1146, 0.3428, 0.2214, 0.3683, 0.266, 0.387, 0.3172, 0.2974, 0.2668, 0.243, 0.266, 0.387, 0.3038, 0.4065, 0.3584, 0.3296, 0.3172, 0.2974, 0.3038, 0.4065, 0.3377, 0.428, 0.3937, 0.3644, 0.3584, 0.3296, 0.3377, 0.428, 0.3702, 0.4514, 0.424, 0.4024, 0.3937, 0.3644, 0.1146, 0.3428, 0.04675, 0.3287, 0.0307, 0.4299, 0.0957, 0.4406, 0.1146, 0.3428, 0.1713, 0.3538, 0.206, 0.2524, 0.1462, 0.2418, 0.1713, 0.3538, 0.2214, 0.3683, 0.2668, 0.243, 0.206, 0.2524, 0.3184, 0.2178, 0.2714, 0.07817, 0.2313, 0.08816, 0.2668, 0.243, 0.3172, 0.2974, 0.3549, 0.2525, 0.3184, 0.2178, 0.2668, 0.243, 0.3584, 0.3296, 0.3968, 0.2893, 0.3549, 0.2525, 0.3172, 0.2974, 0.3937, 0.3644, 0.4352, 0.3323, 0.3968, 0.2893, 0.3584, 0.3296, 0.424, 0.4024, 0.4612, 0.3856, 0.4352, 0.3323, 0.3937, 0.3644, 0.1462, 0.2418, 0.0859, 0.2366, 0.0546, 0.2828, 0.09521, 0.3094, 0.7671, 0.226, 0.741, 0.08421, 0.702, 0.09128, 0.7112, 0.2436, 0.4612, 0.3856, 0.4984, 0.402, 0.5249, 0.3637, 0.4854, 0.3365, 0.8246, 0.2128, 0.7671, 0.226, 0.8101, 0.2886, 0.849, 0.2615, 0.206, 0.2524, 0.1941, 0.09479, 0.1531, 0.09303, 0.1462, 0.2418, 0.1462, 0.2418, 0.1531, 0.09303, 0.1073, 0.08498, 0.0859, 0.2366, 0.5579, 0.2531, 0.5964, 0.2953, 0.651, 0.2426, 0.5974, 0.2246, 0.5181, 0.2922, 0.5577, 0.3289, 0.5964, 0.2953, 0.5579, 0.2531, 0.4854, 0.3365, 0.5249, 0.3637, 0.5577, 0.3289, 0.5181, 0.2922, 0.5964, 0.2953, 0.5577, 0.3289, 0.615, 0.4002, 0.6513, 0.3794, 0.5577, 0.3289, 0.5249, 0.3637, 0.5823, 0.4223, 0.615, 0.4002, 0.5249, 0.3637, 0.4984, 0.402, 0.5525, 0.4478, 0.5823, 0.4223, 0.0957, 0.4406, 0.0307, 0.4299, 0.02282, 0.5324, 0.08621, 0.5362, 0.7671, 0.226, 0.7112, 0.2436, 0.7409, 0.3421, 0.7967, 0.3271, 0.7112, 0.2436, 0.651, 0.2426, 0.6933, 0.359, 0.7409, 0.3421, 0.651, 0.2426, 0.5964, 0.2953, 0.6513, 0.3794, 0.6933, 0.359, 0.615, 0.4002, 0.5823, 0.4223, 0.6183, 0.4821, 0.6504, 0.4691, 0.5823, 0.4223, 0.5525, 0.4478, 0.5877, 0.4976, 0.6183, 0.4821, 0.8879, 0.4083, 0.9046, 0.4068, 0.8778, 0.3091, 0.8624, 0.3119, 0.08621, 0.5362, 0.02282, 0.5324, 0.02633, 0.6353, 0.08742, 0.6306, 0.7967, 0.3271, 0.7409, 0.3421, 0.7687, 0.4328, 0.8211, 0.4205, 0.7409, 0.3421, 0.6933, 0.359, 0.7239, 0.4448, 0.7687, 0.4328, 0.6933, 0.359, 0.6513, 0.3794, 0.685, 0.457, 0.7239, 0.4448, 0.6513, 0.3794, 0.615, 0.4002, 0.6504, 0.4691, 0.685, 0.457, 0.6504, 0.4691, 0.6183, 0.4821, 0.6375, 0.5417, 0.6692, 0.5366, 0.06043, 0.8423, 0.04102, 0.8498, 0.07482, 0.9534, 0.09389, 0.9446, 0.6183, 0.4821, 0.5877, 0.4976, 0.6068, 0.5485, 0.6375, 0.5417, 0.02123, 0.6364, 0.00267, 0.6405, 0.0126, 0.7462, 0.0315, 0.7402, 0.1025, 0.7252, 0.08742, 0.6306, 0.02633, 0.6353, 0.03677, 0.7386, 0.8211, 0.4205, 0.7687, 0.4328, 0.7857, 0.5207, 0.8381, 0.5142, 0.7687, 0.4328, 0.7239, 0.4448, 0.7414, 0.5263, 0.7857, 0.5207, 0.7239, 0.4448, 0.685, 0.457, 0.7031, 0.5317, 0.7414, 0.5263, 0.685, 0.457, 0.6504, 0.4691, 0.6692, 0.5366, 0.7031, 0.5317, 0.8624, 0.3119, 0.8778, 0.3091, 0.8499, 0.217, 0.8361, 0.2227, 0.835, 0.9902, 0.8546, 0.9999, 0.8803, 0.9491, 0.8595, 0.9405, 0.6375, 0.5417, 0.6068, 0.5485, 0.6107, 0.5995, 0.6413, 0.6012, 0.05196, 0.2861, 0.0425, 0.2987, 0.08613, 0.3272, 0.0934, 0.3132, 0.7666, 0.966, 0.8298, 0.9876, 0.8534, 0.938, 0.7808, 0.9135, 0.8381, 0.5142, 0.7857, 0.5207, 0.7903, 0.6091, 0.8437, 0.6099, 0.7857, 0.5207, 0.7414, 0.5263, 0.7454, 0.6077, 0.7903, 0.6091, 0.7414, 0.5263, 0.7031, 0.5317, 0.7067, 0.6061, 0.7454, 0.6077, 0.7031, 0.5317, 0.6692, 0.5366, 0.6728, 0.6038, 0.7067, 0.6061, 0.8595, 0.9405, 0.8803, 0.9491, 0.9117, 0.8369, 0.8907, 0.8304, 0.6692, 0.5366, 0.6375, 0.5417, 0.6413, 0.6012, 0.6728, 0.6038, 0.6413, 0.6012, 0.6107, 0.5995, 0.5988, 0.6495, 0.629, 0.6605, 0.812, 0.2923, 0.8195, 0.3057, 0.8612, 0.2766, 0.8516, 0.2646, 0.8848, 0.8286, 0.8146, 0.8092, 0.7808, 0.9135, 0.8534, 0.938, 0.8437, 0.6099, 0.7903, 0.6091, 0.781, 0.6996, 0.836, 0.7081, 0.7903, 0.6091, 0.7454, 0.6077, 0.7346, 0.6907, 0.781, 0.6996, 0.7454, 0.6077, 0.7067, 0.6061, 0.6949, 0.6816, 0.7346, 0.6907, 0.7067, 0.6061, 0.6728, 0.6038, 0.6604, 0.6715, 0.6949, 0.6816, 0.8907, 0.8304, 0.9117, 0.8369, 0.9297, 0.7252, 0.9095, 0.7205, 0.6728, 0.6038, 0.6413, 0.6012, 0.629, 0.6605, 0.6604, 0.6715, 0.06663, 0.234, 0.05192, 0.2286, 0.02641, 0.3265, 0.04258, 0.3283, 0.9095, 0.7205, 0.9297, 0.7252, 0.934, 0.6155, 0.9148, 0.6129, 0.8848, 0.8286, 0.9038, 0.7192, 0.836, 0.7081, 0.8146, 0.8092, 0.836, 0.7081, 0.781, 0.6996, 0.7574, 0.7936, 0.8146, 0.8092, 0.781, 0.6996, 0.7346, 0.6907, 0.7083, 0.7774, 0.7574, 0.7936, 0.7346, 0.6907, 0.6949, 0.6816, 0.6658, 0.7603, 0.7083, 0.7774, 0.6949, 0.6816, 0.6604, 0.6715, 0.6295, 0.7412, 0.6658, 0.7603, 0.04258, 0.3283, 0.02641, 0.3265, 0.008835, 0.4303, 0.0261, 0.43, 0.6604, 0.6715, 0.629, 0.6605, 0.5974, 0.72, 0.6295, 0.7412, 0.0315, 0.7402, 0.0126, 0.7462, 0.04102, 0.8498, 0.06043, 0.8423, 0.629, 0.6605, 0.5988, 0.6495, 0.5678, 0.6972, 0.5974, 0.72, 0.9038, 0.7192, 0.9096, 0.6121, 0.8437, 0.6099, 0.836, 0.7081, 0.8146, 0.8092, 0.7574, 0.7936, 0.7211, 0.8943, 0.7808, 0.9135, 0.7574, 0.7936, 0.7083, 0.7774, 0.6662, 0.8728, 0.7211, 0.8943, 0.7083, 0.7774, 0.6658, 0.7603, 0.617, 0.8471, 0.6662, 0.8728, 0.6658, 0.7603, 0.6295, 0.7412, 0.5744, 0.8171, 0.617, 0.8471, 0.6295, 0.7412, 0.5974, 0.72, 0.5375, 0.7817, 0.5744, 0.8171, 0.9148, 0.6129, 0.934, 0.6155, 0.9249, 0.509, 0.9069, 0.5086, 0.5974, 0.72, 0.5678, 0.6972, 0.5091, 0.7393, 0.5375, 0.7817, 0.0261, 0.43, 0.008835, 0.4303, 9.664e-05, 0.5354, 0.01797, 0.5331, 0.4208, 0.7408, 0.4645, 0.7504, 0.5091, 0.7393, 0.5678, 0.6972, 0.5988, 0.6495, 0.6107, 0.5995, 0.6068, 0.5485, 0.5877, 0.4976, 0.5525, 0.4478, 0.4984, 0.402, 0.4612, 0.3856, 0.424, 0.4024, 0.3702, 0.4514, 0.3363, 0.5035, 0.319, 0.5555, 0.317, 0.6062, 0.3302, 0.6552, 0.3618, 0.7009, 0.9069, 0.5086, 0.9249, 0.509, 0.9046, 0.4068, 0.8879, 0.4083, 0.01797, 0.5331, 9.664e-05, 0.5354, 0.00267, 0.6405, 0.02123, 0.6364, 0.2714, 0.07817, 0.2724, 0.07153, 0.2301, 0.08232, 0.2313, 0.08816, 0.1531, 0.09303, 0.1543, 0.08561, 0.1053, 0.07537, 0.1073, 0.08498, 0.702, 0.09128, 0.7014, 0.08514, 0.6661, 0.08374, 0.6656, 0.08943, 0.2313, 0.08816, 0.2301, 0.08232, 0.1938, 0.0884, 0.1941, 0.09479, 0.2668, 0.243, 0.2313, 0.08816, 0.1941, 0.09479, 0.206, 0.2524, 0.651, 0.2426, 0.6656, 0.08943, 0.6264, 0.08365, 0.5974, 0.2246, 0.7112, 0.2436, 0.702, 0.09128, 0.6656, 0.08943, 0.651, 0.2426, 0.8246, 0.2128, 0.7836, 0.06921, 0.741, 0.08421, 0.7671, 0.226, 0.6661, 0.08374, 0.667, 0.07172, 0.6284, 0.06105, 0.6247, 0.07738, 0.2724, 0.07153, 0.2672, 0.05503, 0.2277, 0.06988, 0.2301, 0.08232, 0.1543, 0.08561, 0.1575, 0.07228, 0.1105, 0.05534, 0.1053, 0.07537, 0.7014, 0.08514, 0.6996, 0.07307, 0.667, 0.07172, 0.6661, 0.08374, 0.6656, 0.08943, 0.6661, 0.08374, 0.6247, 0.07738, 0.6264, 0.08365, 0.1941, 0.09479, 0.1938, 0.0884, 0.1543, 0.08561, 0.1531, 0.09303, 0.7836, 0.06921, 0.7839, 0.05967, 0.7388, 0.07729, 0.741, 0.08421, 0.741, 0.08421, 0.7388, 0.07729, 0.7014, 0.08514, 0.702, 0.09128, 0.6696, 0.05928, 0.6701, 0.05686, 0.6403, 0.0461, 0.6394, 0.0485, 0.1934, 0.06223, 0.1933, 0.0595, 0.1624, 0.05375, 0.1613, 0.05677, 0.2531, 0.04092, 0.2518, 0.03859, 0.2226, 0.05491, 0.2236, 0.05738, 0.7281, 0.05089, 0.7267, 0.04818, 0.6983, 0.05751, 0.6986, 0.06009, 0.1938, 0.0884, 0.1941, 0.07572, 0.1575, 0.07228, 0.1543, 0.08561, 0.7839, 0.05967, 0.7756, 0.04123, 0.7338, 0.06517, 0.7388, 0.07729, 0.7388, 0.07729, 0.7338, 0.06517, 0.6996, 0.07307, 0.7014, 0.08514, 0.2301, 0.08232, 0.2277, 0.06988, 0.1941, 0.07572, 0.1938, 0.0884, 0.1613, 0.05677, 0.1575, 0.07228, 0.1941, 0.07572, 0.1934, 0.06223, 0.1934, 0.06223, 0.1941, 0.07572, 0.2277, 0.06988, 0.2236, 0.05738, 0.2236, 0.05738, 0.2277, 0.06988, 0.2672, 0.05503, 0.2531, 0.04092, 0.1276, 0.03794, 0.1105, 0.05534, 0.1575, 0.07228, 0.1613, 0.05677, 0.6986, 0.06009, 0.6996, 0.07307, 0.7338, 0.06517, 0.7281, 0.05089, 0.6696, 0.05928, 0.667, 0.07172, 0.6996, 0.07307, 0.6986, 0.06009, 0.7281, 0.05089, 0.7338, 0.06517, 0.7756, 0.04123, 0.758, 0.02964, 0.6394, 0.0485, 0.6284, 0.06105, 0.667, 0.07172, 0.6696, 0.05928, 0.2217, 0.05243, 0.221, 0.05015, 0.1935, 0.05454, 0.1933, 0.05672, 0.1635, 0.05068, 0.1645, 0.0486, 0.1335, 0.03041, 0.1322, 0.03252, 0.698, 0.05489, 0.6975, 0.05285, 0.671, 0.05217, 0.6706, 0.05441, 0.6706, 0.05441, 0.671, 0.05217, 0.6434, 0.04109, 0.6426, 0.04352, 0.6986, 0.06009, 0.6983, 0.05751, 0.6701, 0.05686, 0.6696, 0.05928, 0.1613, 0.05677, 0.1624, 0.05375, 0.1295, 0.03458, 0.1276, 0.03794, 0.2236, 0.05738, 0.2226, 0.05491, 0.1933, 0.0595, 0.1934, 0.06223, 0.758, 0.02964, 0.7558, 0.02665, 0.7267, 0.04818, 0.7281, 0.05089, 0.1635, 0.05068, 0.1624, 0.05375, 0.1933, 0.0595, 0.1933, 0.05672, 0.1933, 0.05672, 0.1933, 0.0595, 0.2226, 0.05491, 0.2217, 0.05243, 0.2217, 0.05243, 0.2226, 0.05491, 0.2518, 0.03859, 0.2489, 0.03632, 0.1322, 0.03252, 0.1295, 0.03458, 0.1624, 0.05375, 0.1635, 0.05068, 0.698, 0.05489, 0.6983, 0.05751, 0.7267, 0.04818, 0.7253, 0.04543, 0.6706, 0.05441, 0.6701, 0.05686, 0.6983, 0.05751, 0.698, 0.05489, 0.7253, 0.04543, 0.7267, 0.04818, 0.7558, 0.02665, 0.753, 0.02498, 0.6426, 0.04352, 0.6403, 0.0461, 0.6701, 0.05686, 0.6706, 0.05441, 0.7117, 0.006329, 0.706, 9.665e-05, 0.7007, 0.009232, 0.7034, 0.01518, 0.2055, 0.01885, 0.201, 0.01347, 0.1922, 0.01398, 0.1934, 0.02038, 0.1822, 0.01621, 0.185, 0.01005, 0.1782, 0.001792, 0.1722, 0.008235, 0.6933, 0.02061, 0.6938, 0.0142, 0.6848, 0.01446, 0.6817, 0.02058, 0.753, 0.02498, 0.7515, 0.0231, 0.7241, 0.04358, 0.7253, 0.04543, 0.7253, 0.04543, 0.7241, 0.04358, 0.6975, 0.05285, 0.698, 0.05489, 0.2489, 0.03632, 0.2476, 0.03397, 0.221, 0.05015, 0.2217, 0.05243, 0.1933, 0.05672, 0.1935, 0.05454, 0.1645, 0.0486, 0.1635, 0.05068, 0.1822, 0.01621, 0.1645, 0.0486, 0.1935, 0.05454, 0.1934, 0.02038, 0.1934, 0.02038, 0.1935, 0.05454, 0.221, 0.05015, 0.2055, 0.01885, 0.2055, 0.01885, 0.221, 0.05015, 0.2476, 0.03397, 0.2143, 0.01097, 0.1722, 0.008235, 0.1335, 0.03041, 0.1645, 0.0486, 0.1822, 0.01621, 0.6933, 0.02061, 0.6975, 0.05285, 0.7241, 0.04358, 0.7034, 0.01518, 0.6817, 0.02058, 0.671, 0.05217, 0.6975, 0.05285, 0.6933, 0.02061, 0.7034, 0.01518, 0.7241, 0.04358, 0.7515, 0.0231, 0.7117, 0.006329, 0.6723, 0.01397, 0.6434, 0.04109, 0.671, 0.05217, 0.6817, 0.02058, 0.201, 0.01347, 0.209, 0.006732, 0.1962, 0.001136, 0.1922, 0.01398, 0.1922, 0.01398, 0.1962, 0.001136, 0.1782, 0.001792, 0.185, 0.01005, 0.6883, 0.001615, 0.6938, 0.0142, 0.7007, 0.009232, 0.706, 9.665e-05, 0.6762, 0.008428, 0.6848, 0.01446, 0.6938, 0.0142, 0.6883, 0.001615, 0.7034, 0.01518, 0.7007, 0.009232, 0.6938, 0.0142, 0.6933, 0.02061, 0.2143, 0.01097, 0.209, 0.006732, 0.201, 0.01347, 0.2055, 0.01885, 0.1934, 0.02038, 0.1922, 0.01398, 0.185, 0.01005, 0.1822, 0.01621, 0.6817, 0.02058, 0.6848, 0.01446, 0.6762, 0.008428, 0.6723, 0.01397, 0.3515, 0.8993, 0.3197, 0.849, 0.2732, 0.8743, 0.2964, 0.927, 0.902, 0.5084, 0.9069, 0.5086, 0.8879, 0.4083, 0.8834, 0.4086, 0.03677, 0.7386, 0.0315, 0.7402, 0.06043, 0.8423, 0.06588, 0.8401, 0.04675, 0.3287, 0.04258, 0.3283, 0.0261, 0.43, 0.0307, 0.4299, 0.8298, 0.9876, 0.835, 0.9902, 0.8595, 0.9405, 0.8534, 0.938, 0.8101, 0.2886, 0.812, 0.2923, 0.8516, 0.2646, 0.849, 0.2615, 0.8585, 0.3125, 0.8624, 0.3119, 0.8361, 0.2227, 0.8329, 0.2242, 0.02282, 0.5324, 0.01797, 0.5331, 0.02123, 0.6364, 0.02633, 0.6353, 0.0701, 0.2356, 0.06663, 0.234, 0.04258, 0.3283, 0.04675, 0.3287, 0.8848, 0.8286, 0.8907, 0.8304, 0.9095, 0.7205, 0.9038, 0.7192, 0.06588, 0.8401, 0.06043, 0.8423, 0.09389, 0.9446, 0.09952, 0.9421, 0.02633, 0.6353, 0.02123, 0.6364, 0.0315, 0.7402, 0.03677, 0.7386, 0.0307, 0.4299, 0.0261, 0.43, 0.01797, 0.5331, 0.02282, 0.5324, 0.9096, 0.6121, 0.9148, 0.6129, 0.9069, 0.5086, 0.902, 0.5084, 0.8534, 0.938, 0.8595, 0.9405, 0.8907, 0.8304, 0.8848, 0.8286, 0.9038, 0.7192, 0.9095, 0.7205, 0.9148, 0.6129, 0.9096, 0.6121, 0.0546, 0.2828, 0.05196, 0.2861, 0.0934, 0.3132, 0.09521, 0.3094, 0.8834, 0.4086, 0.8879, 0.4083, 0.8624, 0.3119, 0.8585, 0.3125, 0.1292, 0.8205, 0.1025, 0.7252, 0.03677, 0.7386, 0.06588, 0.8401, 0.1658, 0.9169, 0.1292, 0.8205, 0.06588, 0.8401, 0.09952, 0.9421, 0.09952, 0.9421, 0.09389, 0.9446, 0.1184, 0.9902, 0.1231, 0.9877, 0.617, 0.8471, 0.5855, 0.9006, 0.6434, 0.9286, 0.6662, 0.8728, 0.1658, 0.9169, 0.09952, 0.9421, 0.1231, 0.9877, 0.1811, 0.9657, 0.09389, 0.9446, 0.07482, 0.9534, 0.1005, 0.9999, 0.1184, 0.9902, 0.5091, 0.7393, 0.4645, 0.7504, 0.4895, 0.8126, 0.5375, 0.7817, 0.5744, 0.8171, 0.5324, 0.864, 0.5855, 0.9006, 0.617, 0.8471, 0.5375, 0.7817, 0.4895, 0.8126, 0.5324, 0.864, 0.5744, 0.8171, 0.6662, 0.8728, 0.6434, 0.9286, 0.7048, 0.9495, 0.7211, 0.8943, 0.7211, 0.8943, 0.7048, 0.9495, 0.7666, 0.966, 0.7808, 0.9135, 0.09521, 0.3094, 0.1462, 0.2418, 0.1462, 0.2418, 0.09521, 0.3094, 0.8329, 0.2242, 0.7671, 0.226, 0.7671, 0.226, 0.8329, 0.2242, 0.7671, 0.226, 0.8101, 0.2886, 0.8101, 0.2886, 0.7671, 0.226, 0.1462, 0.2418, 0.0701, 0.2356, 0.0701, 0.2356, 0.1462, 0.2418, 0.8499, 0.217, 0.8361, 0.2227, 0.8361, 0.2227, 0.8499, 0.217, 0.08613, 0.3272, 0.0934, 0.3132, 0.0934, 0.3132, 0.08613, 0.3272, 0.812, 0.2923, 0.8195, 0.3057, 0.8195, 0.3057, 0.812, 0.2923, 0.06663, 0.234, 0.05192, 0.2286, 0.05192, 0.2286, 0.06663, 0.234, 0.04102, 0.8498, 0.07482, 0.9534, 0.07482, 0.9534, 0.04102, 0.8498, 0.8546, 0.9999, 0.8803, 0.9491, 0.8803, 0.9491, 0.8546, 0.9999, 0.8803, 0.9491, 0.9117, 0.8369, 0.9117, 0.8369, 0.8803, 0.9491, 0.9117, 0.8369, 0.9297, 0.7252, 0.9297, 0.7252, 0.9117, 0.8369, 0.9297, 0.7252, 0.934, 0.6155, 0.934, 0.6155, 0.9297, 0.7252, 0.934, 0.6155, 0.9249, 0.509, 0.9249, 0.509, 0.934, 0.6155, 0.9249, 0.509, 0.9046, 0.4068, 0.9046, 0.4068, 0.9249, 0.509, 0.9046, 0.4068, 0.8778, 0.3091, 0.8778, 0.3091, 0.9046, 0.4068, 0.8778, 0.3091, 0.8499, 0.217, 0.8499, 0.217, 0.8778, 0.3091, 0.0425, 0.2987, 0.08613, 0.3272, 0.08613, 0.3272, 0.0425, 0.2987, 0.8195, 0.3057, 0.8612, 0.2766, 0.8612, 0.2766, 0.8195, 0.3057, 0.05192, 0.2286, 0.02641, 0.3265, 0.02641, 0.3265, 0.05192, 0.2286, 0.02641, 0.3265, 0.008835, 0.4303, 0.008835, 0.4303, 0.02641, 0.3265, 0.008835, 0.4303, 9.664e-05, 0.5354, 9.664e-05, 0.5354, 0.008835, 0.4303, 9.664e-05, 0.5354, 0.00267, 0.6405, 0.00267, 0.6405, 9.664e-05, 0.5354, 0.00267, 0.6405, 0.0126, 0.7462, 0.0126, 0.7462, 0.00267, 0.6405, 0.0126, 0.7462, 0.04102, 0.8498, 0.04102, 0.8498, 0.0126, 0.7462, 0.8101, 0.2886, 0.812, 0.2923, 0.812, 0.2923, 0.8101, 0.2886, 0.8361, 0.2227, 0.8329, 0.2242, 0.8329, 0.2242, 0.8361, 0.2227, 0.0701, 0.2356, 0.06663, 0.234, 0.06663, 0.234, 0.0701, 0.2356, 0.0934, 0.3132, 0.09521, 0.3094, 0.09521, 0.3094, 0.0934, 0.3132, 0.07482, 0.9534, 0.1005, 0.9999, 0.1005, 0.9999, 0.07482, 0.9534])
me_sphere.materials.append(mat_material_001)
me_sphere.update()
me_sphere_001 = bpy.data.meshes.new('Sphere.001')
me_sphere_001.from_pydata([(0.007015, 0.03391, 1.001), (0.07466, 0.3753, 0.9239), (0.1084, 0.5449, 0.8315), (0.1387, 0.6978, 0.7223), (0.01998, 0.02854, 1.001), (0.2126, 0.3182, 0.9239), (0.3087, 0.4619, 0.8315), (0.3949, 0.5917, 0.7223), (0.0299, 0.01862, 1.001), (0.3182, 0.2126, 0.9239), (0.4619, 0.3087, 0.8315), (0.591, 0.3956, 0.7223), (0.03527, 0.005659, 1.001), (0.3753, 0.07466, 0.9239), (0.5449, 0.1084, 0.8315), (0.6971, 0.1394, 0.7223), (0.03527, -0.00837, 1.001), (0.3753, -0.07466, 0.9239), (0.5449, -0.1084, 0.8315), (0.6971, -0.138, 0.7223), (0.0299, -0.02133, 1.001), (0.3182, -0.2126, 0.9239), (0.4619, -0.3087, 0.8315), (0.591, -0.3942, 0.7223), (0.01998, -0.03125, 1.001), (0.2126, -0.3182, 0.9239), (0.3087, -0.4619, 0.8315), (0.3949, -0.5903, 0.7223), (0.001574, -0.03887, 1.001), (0.07466, -0.3753, 0.9239), (0.1084, -0.5449, 0.8315), (0.1387, -0.6964, 0.7223), (-5.215e-08, -0.3827, 0.9239), (-9.686e-08, -0.5556, 0.8315), (-1.518e-08, -0.71, 0.7223), (-0.001574, -0.03887, 1.001), (-0.07466, -0.3753, 0.9239), (-0.1084, -0.5449, 0.8315), (-0.1387, -0.6964, 0.7223), (-0.01998, -0.03125, 1.001), (-0.2126, -0.3182, 0.9239), (-0.3087, -0.4619, 0.8315), (-0.3949, -0.5903, 0.7223), (-0.0299, -0.02133, 1.001), (-0.3182, -0.2126, 0.9239), (-0.4619, -0.3087, 0.8315), (-0.591, -0.3942, 0.7223), (-0.03527, -0.00837, 1.001), (-0.3753, -0.07466, 0.9239), (-0.5449, -0.1084, 0.8315), (-0.6971, -0.138, 0.7223), (-0.03527, 0.005659, 1.001), (-0.3753, 0.07466, 0.9239), (-0.5449, 0.1084, 0.8315), (-0.6971, 0.1394, 0.7223), (-0.0299, 0.01862, 1.001), (-0.3182, 0.2126, 0.9239), (-0.4619, 0.3087, 0.8315), (-0.591, 0.3956, 0.7223), (-0.01998, 0.02854, 1.001), (-0.2126, 0.3182, 0.9239), (-0.3087, 0.4619, 0.8315), (-0.3949, 0.5917, 0.7223), (-0.007015, 0.03391, 1.001), (-0.07466, 0.3753, 0.9239), (-0.1084, 0.5449, 0.8315), (-0.1387, 0.6978, 0.7223), (0.1387, -0.6964, 0.7223), (-1.518e-08, -0.71, 0.7223), (-0.1387, -0.6964, 0.7223), (0.1401, 0.7066, 0.7384), (0.399, 0.5994, 0.7384), (-0.1401, 0.7066, 0.7384), (-0.399, 0.5994, 0.7384), (-0.5972, 0.4012, 0.7384), (-0.7044, 0.1423, 0.7384), (-0.7044, -0.1379, 0.7384), (-0.5972, -0.3968, 0.7384), (-0.399, -0.595, 0.7384), (-0.1401, -0.7022, 0.7384), (-1.565e-08, -0.716, 0.7384), (0.1401, -0.7022, 0.7384), (-0.1401, -0.7022, 0.7384), (0.1401, -0.7022, 0.7384), (0.399, -0.595, 0.7384), (0.5972, -0.3968, 0.7384), (0.7044, -0.1379, 0.7384), (0.7044, 0.1423, 0.7384), (0.5972, 0.4012, 0.7384), (-1.565e-08, -0.716, 0.7384), (0.1084, 0.1622, 0.9808), (0.03806, 0.1913, 0.9808), (0.1622, 0.1084, 0.9808), (0.1913, 0.03806, 0.9808), (0.1913, -0.03806, 0.9808), (0.1622, -0.1084, 0.9808), (0.1084, -0.1622, 0.9808), (0.03806, -0.1913, 0.9808), (-0.03806, -0.1913, 0.9808), (-0.1084, -0.1622, 0.9808), (-0.1622, -0.1084, 0.9808), (-0.1913, -0.03806, 0.9808), (-0.1913, 0.03806, 0.9808), (-0.1622, 0.1084, 0.9808), (-0.1084, 0.1622, 0.9808), (-0.03806, 0.1913, 0.9808), (0.03509, 0.05107, 1.001), (0.01232, 0.0605, 1.001), (0.05251, 0.03364, 1.001), (0.06194, 0.01087, 1.001), (0.06194, -0.01377, 1.001), (0.05251, -0.03654, 1.001), (0.03509, -0.05396, 1.001), (0.008669, -0.06491, 1.001), (-0.008669, -0.06491, 1.001), (-0.03509, -0.05396, 1.001), (-0.05251, -0.03654, 1.001), (-0.06194, -0.01377, 1.001), (-0.06194, 0.01087, 1.001), (-0.05251, 0.03364, 1.001), (-0.03509, 0.05107, 1.001), (-0.01232, 0.0605, 1.001), (0.009688, 0.01556, 1.15), (0.003402, 0.01817, 1.15), (0.0145, 0.01075, 1.15), (0.0171, 0.004465, 1.15), (0.0171, -0.002339, 1.15), (0.0145, -0.008626, 1.15), (0.009688, -0.01344, 1.15), (0.0007635, -0.01713, 1.15), (-0.0007635, -0.01713, 1.15), (-0.009688, -0.01344, 1.15), (-0.0145, -0.008626, 1.15), (-0.0171, -0.002339, 1.15), (-0.0171, 0.004465, 1.15), (-0.0145, 0.01075, 1.15), (-0.009688, 0.01556, 1.15), (-0.003402, 0.01817, 1.15), (0.01949, 0.02994, 1.146), (0.01959, 0.02795, 1.008), (0.04103, 0.06248, 1.119), (0.05237, 0.07961, 1.088), (0.05239, 0.07965, 1.055), (0.0411, 0.06258, 1.024), (0.006884, 0.03325, 1.008), (0.006848, 0.0352, 1.146), (0.01444, 0.07365, 1.024), (0.0184, 0.09374, 1.055), (0.01839, 0.0937, 1.088), (0.01441, 0.07353, 1.119), (0.02912, 0.02023, 1.146), (0.02927, 0.0182, 1.008), (0.06138, 0.04209, 1.119), (0.07835, 0.05359, 1.088), (0.07838, 0.05361, 1.055), (0.06147, 0.04215, 1.024), (0.0343, 0.007596, 1.146), (0.03448, 0.005497, 1.008), (0.07236, 0.01547, 1.119), (0.09239, 0.01961, 1.088), (0.09243, 0.01962, 1.055), (0.07248, 0.01549, 1.024), (0.03427, -0.006044, 1.146), (0.03445, -0.008214, 1.008), (0.07234, -0.01331, 1.119), (0.09237, -0.01714, 1.088), (0.09241, -0.01714, 1.055), (0.07245, -0.01333, 1.024), (0.02906, -0.01865, 1.146), (0.02922, -0.02088, 1.008), (0.06133, -0.0399, 1.119), (0.07832, -0.05109, 1.088), (0.07835, -0.05111, 1.055), (0.06143, -0.03997, 1.024), (0.01947, -0.02836, 1.146), (0.01957, -0.03065, 1.008), (0.04102, -0.06031, 1.119), (0.05236, -0.07712, 1.088), (0.05238, -0.07716, 1.055), (0.04108, -0.06041, 1.024), (0.001543, -0.03599, 1.146), (0.001551, -0.03831, 1.008), (0.003239, -0.07611, 1.119), (0.004131, -0.09722, 1.088), (0.004133, -0.09726, 1.055), (0.003244, -0.07623, 1.024), (-0.001543, -0.03599, 1.146), (-0.001551, -0.03831, 1.008), (-0.003239, -0.07611, 1.119), (-0.004131, -0.09722, 1.088), (-0.004133, -0.09726, 1.055), (-0.003244, -0.07623, 1.024), (-0.01947, -0.02836, 1.146), (-0.01957, -0.03065, 1.008), (-0.04102, -0.06031, 1.119), (-0.05236, -0.07712, 1.088), (-0.05238, -0.07716, 1.055), (-0.04108, -0.06041, 1.024), (-0.02906, -0.01865, 1.146), (-0.02922, -0.02088, 1.008), (-0.06133, -0.03991, 1.119), (-0.07832, -0.05109, 1.088), (-0.07835, -0.05111, 1.055), (-0.06143, -0.03997, 1.024), (-0.03427, -0.006044, 1.146), (-0.03445, -0.008214, 1.008), (-0.07234, -0.01331, 1.119), (-0.09237, -0.01714, 1.088), (-0.09241, -0.01714, 1.055), (-0.07245, -0.01333, 1.024), (-0.0343, 0.007596, 1.146), (-0.03448, 0.005497, 1.008), (-0.07236, 0.01547, 1.119), (-0.09239, 0.01961, 1.088), (-0.09243, 0.01962, 1.055), (-0.07248, 0.01549, 1.024), (-0.02912, 0.02023, 1.146), (-0.02927, 0.0182, 1.008), (-0.06138, 0.04209, 1.119), (-0.07835, 0.05359, 1.088), (-0.07838, 0.05361, 1.055), (-0.06147, 0.04215, 1.024), (-0.01949, 0.02994, 1.146), (-0.01959, 0.02795, 1.008), (-0.04103, 0.06248, 1.119), (-0.05237, 0.07961, 1.088), (-0.05239, 0.07965, 1.055), (-0.0411, 0.06258, 1.024), (-0.006848, 0.0352, 1.146), (-0.006883, 0.03325, 1.008), (-0.01441, 0.07353, 1.119), (-0.01839, 0.0937, 1.088), (-0.0184, 0.09374, 1.055), (-0.01443, 0.07365, 1.024)], [], [(65, 64, 1, 2), (91, 90, 5, 1), (90, 92, 9, 5), (1, 5, 6, 2), (5, 9, 10, 6), (92, 93, 13, 9), (9, 13, 14, 10), (93, 94, 17, 13), (13, 17, 18, 14), (94, 95, 21, 17), (17, 21, 22, 18), (95, 96, 25, 21), (21, 25, 26, 22), (96, 97, 29, 25), (25, 29, 30, 26), (98, 99, 40, 36), (30, 29, 32, 33), (33, 32, 36, 37), (36, 40, 41, 37), (99, 100, 44, 40), (40, 44, 45, 41), (100, 101, 48, 44), (44, 48, 49, 45), (101, 102, 52, 48), (48, 52, 53, 49), (102, 103, 56, 52), (103, 104, 60, 56), (8, 151, 157, 12), (52, 56, 57, 53), (104, 105, 64, 60), (56, 60, 61, 57), (60, 64, 65, 61), (64, 105, 91, 1), (19, 23, 85, 86), (34, 31, 81, 80), (62, 61, 65, 66), (58, 57, 61, 62), (54, 53, 57, 58), (50, 49, 53, 54), (46, 45, 49, 50), (42, 41, 45, 46), (69, 37, 41, 42), (33, 37, 69, 68), (30, 33, 68, 67), (26, 30, 67, 27), (26, 27, 23, 22), (22, 23, 19, 18), (18, 19, 15, 14), (14, 15, 11, 10), (10, 11, 7, 6), (6, 7, 3, 2), (66, 65, 2, 3), (80, 81, 83, 89), (82, 80, 89, 79), (67, 68, 89, 83), (27, 67, 83, 84), (42, 46, 77, 78), (68, 69, 79, 89), (38, 34, 80, 82), (50, 54, 75, 76), (31, 67, 83, 81), (7, 11, 88, 71), (58, 62, 73, 74), (11, 15, 87, 88), (69, 42, 78, 79), (66, 3, 70, 72), (46, 50, 76, 77), (54, 58, 74, 75), (62, 66, 72, 73), (15, 19, 86, 87), (69, 38, 82, 79), (3, 7, 71, 70), (23, 27, 84, 85), (107, 106, 90, 91), (106, 108, 92, 90), (108, 109, 93, 92), (109, 110, 94, 93), (110, 111, 95, 94), (111, 112, 96, 95), (112, 113, 97, 96), (97, 98, 36, 32, 29), (114, 115, 99, 98), (115, 116, 100, 99), (116, 117, 101, 100), (117, 118, 102, 101), (118, 119, 103, 102), (119, 120, 104, 103), (120, 121, 105, 104), (121, 107, 91, 105), (113, 114, 98, 97), (0, 4, 106, 107), (4, 8, 108, 106), (8, 12, 109, 108), (12, 16, 110, 109), (16, 20, 111, 110), (20, 24, 112, 111), (24, 28, 113, 112), (28, 35, 114, 113), (35, 39, 115, 114), (39, 43, 116, 115), (43, 47, 117, 116), (47, 51, 118, 117), (51, 55, 119, 118), (55, 59, 120, 119), (59, 63, 121, 120), (63, 0, 107, 121), (186, 180, 129, 130), (43, 199, 205, 47), (12, 157, 163, 16), (47, 205, 211, 51), (16, 163, 169, 20), (51, 211, 217, 55), (20, 169, 175, 24), (55, 217, 223, 59), (24, 175, 181, 28), (59, 223, 229, 63), (28, 181, 187, 35), (63, 229, 144, 0), (35, 187, 193, 39), (4, 139, 151, 8), (39, 193, 199, 43), (216, 210, 134, 135), (192, 186, 130, 131), (150, 138, 122, 124), (156, 150, 124, 125), (198, 192, 131, 132), (204, 198, 132, 133), (162, 156, 125, 126), (168, 162, 126, 127), (210, 204, 133, 134), (174, 168, 127, 128), (222, 216, 135, 136), (180, 174, 128, 129), (228, 222, 136, 137), (122, 123, 137, 136, 135, 134, 133, 132, 131, 130, 129, 128, 127, 126, 125, 124), (145, 228, 137, 123), (139, 144, 146, 143), (143, 146, 147, 142), (142, 147, 148, 141), (141, 148, 149, 140), (140, 149, 145, 138), (151, 139, 143, 155), (155, 143, 142, 154), (154, 142, 141, 153), (153, 141, 140, 152), (152, 140, 138, 150), (157, 151, 155, 161), (161, 155, 154, 160), (160, 154, 153, 159), (159, 153, 152, 158), (158, 152, 150, 156), (156, 162, 164, 158), (158, 164, 165, 159), (159, 165, 166, 160), (160, 166, 167, 161), (161, 167, 163, 157), (162, 168, 170, 164), (164, 170, 171, 165), (165, 171, 172, 166), (166, 172, 173, 167), (167, 173, 169, 163), (175, 169, 173, 179), (179, 173, 172, 178), (178, 172, 171, 177), (177, 171, 170, 176), (176, 170, 168, 174), (181, 175, 179, 185), (185, 179, 178, 184), (184, 178, 177, 183), (183, 177, 176, 182), (182, 176, 174, 180), (187, 181, 185, 191), (191, 185, 184, 190), (190, 184, 183, 189), (189, 183, 182, 188), (188, 182, 180, 186), (193, 187, 191, 197), (197, 191, 190, 196), (196, 190, 189, 195), (195, 189, 188, 194), (194, 188, 186, 192), (199, 193, 197, 203), (203, 197, 196, 202), (202, 196, 195, 201), (201, 195, 194, 200), (200, 194, 192, 198), (205, 199, 203, 209), (209, 203, 202, 208), (208, 202, 201, 207), (207, 201, 200, 206), (206, 200, 198, 204), (211, 205, 209, 215), (215, 209, 208, 214), (214, 208, 207, 213), (213, 207, 206, 212), (212, 206, 204, 210), (217, 211, 215, 221), (221, 215, 214, 220), (220, 214, 213, 219), (219, 213, 212, 218), (218, 212, 210, 216), (223, 217, 221, 227), (227, 221, 220, 226), (226, 220, 219, 225), (225, 219, 218, 224), (224, 218, 216, 222), (229, 223, 227, 233), (233, 227, 226, 232), (232, 226, 225, 231), (231, 225, 224, 230), (230, 224, 222, 228), (144, 229, 233, 146), (146, 233, 232, 147), (147, 232, 231, 148), (148, 231, 230, 149), (149, 230, 228, 145), (138, 145, 123, 122), (0, 144, 139, 4)])
_uv = me_sphere_001.uv_layers.new(name='UVMap')
_uv.uv.foreach_set('vector', [0.648, 0.8741, 0.613, 0.7756, 0.6851, 0.7352, 0.7512, 0.8206, 0.6143, 0.332, 0.577, 0.3115, 0.6182, 0.2146, 0.6835, 0.2556, 0.577, 0.3115, 0.535, 0.3031, 0.5437, 0.1959, 0.6182, 0.2146, 0.6835, 0.2556, 0.6182, 0.2146, 0.6562, 0.1241, 0.7497, 0.1797, 0.6182, 0.2146, 0.5437, 0.1959, 0.5533, 0.09933, 0.6562, 0.1241, 0.535, 0.3031, 0.4909, 0.3088, 0.4678, 0.2005, 0.5437, 0.1959, 0.5437, 0.1959, 0.4678, 0.2005, 0.4493, 0.1051, 0.5533, 0.09933, 0.4909, 0.3088, 0.449, 0.3258, 0.3953, 0.2267, 0.4678, 0.2005, 0.4678, 0.2005, 0.3953, 0.2267, 0.3515, 0.1396, 0.4493, 0.1051, 0.449, 0.3258, 0.4115, 0.354, 0.3328, 0.2713, 0.3953, 0.2267, 0.3953, 0.2267, 0.3328, 0.2713, 0.2671, 0.1987, 0.3515, 0.1396, 0.4115, 0.354, 0.3829, 0.3927, 0.2843, 0.3308, 0.3328, 0.2713, 0.3328, 0.2713, 0.2843, 0.3308, 0.201, 0.2775, 0.2671, 0.1987, 0.3829, 0.3927, 0.3643, 0.4375, 0.2525, 0.4016, 0.2843, 0.3308, 0.2843, 0.3308, 0.2525, 0.4016, 0.1566, 0.371, 0.201, 0.2775, 0.3562, 0.4857, 0.3616, 0.5342, 0.2448, 0.5596, 0.2385, 0.4808, 0.1566, 0.371, 0.2525, 0.4016, 0.2429, 0.4406, 0.1434, 0.4218, 0.1434, 0.4218, 0.2429, 0.4406, 0.2385, 0.4808, 0.1366, 0.4762, 0.2385, 0.4808, 0.2448, 0.5596, 0.1466, 0.5817, 0.1366, 0.4762, 0.3616, 0.5342, 0.3787, 0.5802, 0.2727, 0.6342, 0.2448, 0.5596, 0.2448, 0.5596, 0.2727, 0.6342, 0.1831, 0.681, 0.1466, 0.5817, 0.3787, 0.5802, 0.4064, 0.6201, 0.3188, 0.6992, 0.2727, 0.6342, 0.2727, 0.6342, 0.3188, 0.6992, 0.2443, 0.7682, 0.1831, 0.681, 0.4064, 0.6201, 0.4428, 0.6511, 0.3806, 0.7497, 0.3188, 0.6992, 0.3188, 0.6992, 0.3806, 0.7497, 0.3273, 0.8367, 0.2443, 0.7682, 0.4428, 0.6511, 0.4852, 0.6709, 0.454, 0.7814, 0.3806, 0.7497, 0.4852, 0.6709, 0.5305, 0.6778, 0.5336, 0.7907, 0.454, 0.7814, 0.5477, 0.412, 0.5509, 0.4178, 0.5408, 0.425, 0.5365, 0.4192, 0.3806, 0.7497, 0.454, 0.7814, 0.4273, 0.8803, 0.3273, 0.8367, 0.5305, 0.6778, 0.5749, 0.6708, 0.613, 0.7756, 0.5336, 0.7907, 0.454, 0.7814, 0.5336, 0.7907, 0.5371, 0.8938, 0.4273, 0.8803, 0.5336, 0.7907, 0.613, 0.7756, 0.648, 0.8741, 0.5371, 0.8938, 0.613, 0.7756, 0.5749, 0.6708, 0.6141, 0.6503, 0.6851, 0.7352, 0.3113, 0.06006, 0.2079, 0.1331, 0.2028, 0.1268, 0.3081, 0.0524, 0.03448, 0.3959, 0.05632, 0.2884, 0.06235, 0.3426, 0.04851, 0.3992, 0.54, 0.9905, 0.5371, 0.8938, 0.648, 0.8741, 0.6792, 0.9676, 0.4026, 0.9724, 0.4273, 0.8803, 0.5371, 0.8938, 0.54, 0.9905, 0.2786, 0.9168, 0.3273, 0.8367, 0.4273, 0.8803, 0.4026, 0.9724, 0.1769, 0.8311, 0.2443, 0.7682, 0.3273, 0.8367, 0.2786, 0.9168, 0.1028, 0.7237, 0.1831, 0.681, 0.2443, 0.7682, 0.1769, 0.8311, 0.05871, 0.6024, 0.1466, 0.5817, 0.1831, 0.681, 0.1028, 0.7237, 0.04342, 0.4719, 0.1366, 0.4762, 0.1466, 0.5817, 0.05871, 0.6024, 0.1434, 0.4218, 0.1366, 0.4762, 0.04342, 0.4719, 0.05619, 0.4011, 0.1566, 0.371, 0.1434, 0.4218, 0.05619, 0.4011, 0.07068, 0.3449, 0.201, 0.2775, 0.1566, 0.371, 0.07068, 0.3449, 0.1273, 0.2297, 0.201, 0.2775, 0.1273, 0.2297, 0.2079, 0.1331, 0.2671, 0.1987, 0.2671, 0.1987, 0.2079, 0.1331, 0.3113, 0.06006, 0.3515, 0.1396, 0.3515, 0.1396, 0.3113, 0.06006, 0.4321, 0.01678, 0.4493, 0.1051, 0.4493, 0.1051, 0.4321, 0.01678, 0.562, 0.008751, 0.5533, 0.09933, 0.5533, 0.09933, 0.562, 0.008751, 0.6908, 0.03836, 0.6562, 0.1241, 0.6562, 0.1241, 0.6908, 0.03836, 0.81, 0.1039, 0.7497, 0.1797, 0.6792, 0.9676, 0.648, 0.8741, 0.7512, 0.8206, 0.8104, 0.9053, 0.04851, 0.3992, 0.06235, 0.3426, 0.06241, 0.3426, 0.0486, 0.3992, 0.03275, 0.4706, 0.04851, 0.3992, 0.0486, 0.3992, 0.03281, 0.4706, 0.07068, 0.3449, 0.05619, 0.4011, 0.0486, 0.3992, 0.06241, 0.3426, 0.1273, 0.2297, 0.07068, 0.3449, 0.06314, 0.3416, 0.1208, 0.225, 0.05871, 0.6024, 0.1028, 0.7237, 0.09564, 0.7281, 0.05076, 0.6047, 0.05619, 0.4011, 0.04342, 0.4719, 0.03281, 0.4706, 0.0486, 0.3992, 9.028e-05, 0.5175, 0.03448, 0.3959, 0.04851, 0.3992, 0.03275, 0.4706, 0.1769, 0.8311, 0.2786, 0.9168, 0.2745, 0.9247, 0.171, 0.8374, 0.05632, 0.2884, 0.05642, 0.2884, 0.06241, 0.3426, 0.06235, 0.3426, 0.6908, 0.03836, 0.562, 0.008751, 0.5633, 9.028e-05, 0.6943, 0.03018, 0.4026, 0.9724, 0.54, 0.9905, 0.5406, 0.9999, 0.4007, 0.9814, 0.562, 0.008751, 0.4321, 0.01678, 0.4311, 0.008311, 0.5633, 9.028e-05, 0.04342, 0.4719, 0.05871, 0.6024, 0.05076, 0.6047, 0.03503, 0.4724, 0.6792, 0.9676, 0.8104, 0.9053, 0.8152, 0.9137, 0.6822, 0.9766, 0.1028, 0.7237, 0.1769, 0.8311, 0.171, 0.8374, 0.09564, 0.7281, 0.2786, 0.9168, 0.4026, 0.9724, 0.4007, 0.9814, 0.2745, 0.9247, 0.54, 0.9905, 0.6792, 0.9676, 0.6822, 0.9766, 0.5406, 0.9999, 0.4321, 0.01678, 0.3113, 0.06006, 0.3081, 0.0524, 0.4311, 0.008311, 0.0001372, 0.5176, 9.028e-05, 0.5175, 0.03275, 0.4706, 0.03281, 0.4706, 0.81, 0.1039, 0.6908, 0.03836, 0.6943, 0.03018, 0.8152, 0.09649, 0.2079, 0.1331, 0.1273, 0.2297, 0.1208, 0.225, 0.2028, 0.1268, 0.5695, 0.3916, 0.5566, 0.3893, 0.577, 0.3115, 0.6143, 0.332, 0.5566, 0.3893, 0.541, 0.3912, 0.535, 0.3031, 0.577, 0.3115, 0.541, 0.3912, 0.5244, 0.3976, 0.4909, 0.3088, 0.535, 0.3031, 0.5244, 0.3976, 0.5081, 0.4084, 0.449, 0.3258, 0.4909, 0.3088, 0.5081, 0.4084, 0.4935, 0.4235, 0.4115, 0.354, 0.449, 0.3258, 0.4935, 0.4235, 0.4816, 0.4423, 0.3829, 0.3927, 0.4115, 0.354, 0.4816, 0.4423, 0.4722, 0.4676, 0.3643, 0.4375, 0.3829, 0.3927, 0.3643, 0.4375, 0.3562, 0.4857, 0.2385, 0.4808, 0.2429, 0.4406, 0.2525, 0.4016, 0.4697, 0.4835, 0.4731, 0.5112, 0.3616, 0.5342, 0.3562, 0.4857, 0.4731, 0.5112, 0.4804, 0.5332, 0.3787, 0.5802, 0.3616, 0.5342, 0.4804, 0.5332, 0.4918, 0.5525, 0.4064, 0.6201, 0.3787, 0.5802, 0.4918, 0.5525, 0.5062, 0.5683, 0.4428, 0.6511, 0.4064, 0.6201, 0.5062, 0.5683, 0.5226, 0.5798, 0.4852, 0.6709, 0.4428, 0.6511, 0.5226, 0.5798, 0.5396, 0.5868, 0.5305, 0.6778, 0.4852, 0.6709, 0.5396, 0.5868, 0.5557, 0.5891, 0.5749, 0.6708, 0.5305, 0.6778, 0.5557, 0.5891, 0.5694, 0.5869, 0.6141, 0.6503, 0.5749, 0.6708, 0.4722, 0.4676, 0.4697, 0.4835, 0.3562, 0.4857, 0.3643, 0.4375, 0.5672, 0.4043, 0.5583, 0.407, 0.5566, 0.3893, 0.5695, 0.3916, 0.5583, 0.407, 0.5477, 0.412, 0.541, 0.3912, 0.5566, 0.3893, 0.5477, 0.412, 0.5365, 0.4192, 0.5244, 0.3976, 0.541, 0.3912, 0.5365, 0.4192, 0.5257, 0.429, 0.5081, 0.4084, 0.5244, 0.3976, 0.5257, 0.429, 0.5161, 0.4411, 0.4935, 0.4235, 0.5081, 0.4084, 0.5161, 0.4411, 0.5089, 0.4551, 0.4816, 0.4423, 0.4935, 0.4235, 0.5089, 0.4551, 0.5003, 0.4776, 0.4722, 0.4676, 0.4816, 0.4423, 0.5003, 0.4776, 0.4999, 0.4811, 0.4697, 0.4835, 0.4722, 0.4676, 0.4999, 0.4811, 0.5034, 0.505, 0.4731, 0.5112, 0.4697, 0.4835, 0.5034, 0.505, 0.5076, 0.5207, 0.4804, 0.5332, 0.4731, 0.5112, 0.5076, 0.5207, 0.5149, 0.5352, 0.4918, 0.5525, 0.4804, 0.5332, 0.5149, 0.5352, 0.5243, 0.5478, 0.5062, 0.5683, 0.4918, 0.5525, 0.5243, 0.5478, 0.5353, 0.5578, 0.5226, 0.5798, 0.5062, 0.5683, 0.5353, 0.5578, 0.5468, 0.5654, 0.5396, 0.5868, 0.5226, 0.5798, 0.5468, 0.5654, 0.5576, 0.5706, 0.5557, 0.5891, 0.5396, 0.5868, 0.5576, 0.5706, 0.567, 0.5735, 0.5694, 0.5869, 0.5557, 0.5891, 0.5701, 0.4869, 0.5702, 0.4864, 0.5734, 0.4871, 0.5734, 0.4873, 0.5076, 0.5207, 0.5155, 0.5179, 0.5218, 0.531, 0.5149, 0.5352, 0.5365, 0.4192, 0.5408, 0.425, 0.5313, 0.4342, 0.5257, 0.429, 0.5149, 0.5352, 0.5218, 0.531, 0.5301, 0.5424, 0.5243, 0.5478, 0.5257, 0.429, 0.5313, 0.4342, 0.523, 0.4453, 0.5161, 0.4411, 0.5243, 0.5478, 0.5301, 0.5424, 0.5399, 0.5518, 0.5353, 0.5578, 0.5161, 0.4411, 0.523, 0.4453, 0.5168, 0.4585, 0.5089, 0.4551, 0.5353, 0.5578, 0.5399, 0.5518, 0.5503, 0.5593, 0.5468, 0.5654, 0.5089, 0.4551, 0.5168, 0.4585, 0.5087, 0.4788, 0.5003, 0.4776, 0.5468, 0.5654, 0.5503, 0.5593, 0.5603, 0.5652, 0.5576, 0.5706, 0.5003, 0.4776, 0.5087, 0.4788, 0.5084, 0.4816, 0.4999, 0.4811, 0.5576, 0.5706, 0.5603, 0.5652, 0.5686, 0.5696, 0.567, 0.5735, 0.4999, 0.4811, 0.5084, 0.4816, 0.512, 0.5033, 0.5034, 0.505, 0.5583, 0.407, 0.5606, 0.4124, 0.5509, 0.4178, 0.5477, 0.412, 0.5034, 0.505, 0.512, 0.5033, 0.5155, 0.5179, 0.5076, 0.5207, 0.5784, 0.4959, 0.5756, 0.4953, 0.5767, 0.4918, 0.5782, 0.4919, 0.5706, 0.4901, 0.5701, 0.4869, 0.5734, 0.4873, 0.5737, 0.4891, 0.5816, 0.4803, 0.5851, 0.4822, 0.5809, 0.4858, 0.5797, 0.4843, 0.5783, 0.4798, 0.5816, 0.4803, 0.5797, 0.4843, 0.5782, 0.4838, 0.5716, 0.4922, 0.5706, 0.4901, 0.5737, 0.4891, 0.5744, 0.4902, 0.5733, 0.494, 0.5716, 0.4922, 0.5744, 0.4902, 0.5754, 0.4912, 0.5755, 0.4804, 0.5783, 0.4798, 0.5782, 0.4838, 0.5767, 0.4839, 0.5733, 0.4817, 0.5755, 0.4804, 0.5767, 0.4839, 0.5754, 0.4845, 0.5756, 0.4953, 0.5733, 0.494, 0.5754, 0.4912, 0.5767, 0.4918, 0.5716, 0.4835, 0.5733, 0.4817, 0.5754, 0.4845, 0.5744, 0.4855, 0.5816, 0.4954, 0.5784, 0.4959, 0.5782, 0.4919, 0.5798, 0.4914, 0.5702, 0.4864, 0.5716, 0.4835, 0.5744, 0.4855, 0.5734, 0.4871, 0.5852, 0.4934, 0.5816, 0.4954, 0.5798, 0.4914, 0.5809, 0.49, 0.5809, 0.4858, 0.5814, 0.4879, 0.5809, 0.49, 0.5798, 0.4914, 0.5782, 0.4919, 0.5767, 0.4918, 0.5754, 0.4912, 0.5744, 0.4902, 0.5737, 0.4891, 0.5734, 0.4873, 0.5734, 0.4871, 0.5744, 0.4855, 0.5754, 0.4845, 0.5767, 0.4839, 0.5782, 0.4838, 0.5797, 0.4843, 0.5883, 0.4896, 0.5852, 0.4934, 0.5809, 0.49, 0.5814, 0.4879, 0.5606, 0.4124, 0.5688, 0.408, 0.5914, 0.4247, 0.58, 0.4343, 0.58, 0.4343, 0.5914, 0.4247, 0.6019, 0.441, 0.5881, 0.4468, 0.5881, 0.4468, 0.6019, 0.441, 0.6053, 0.4555, 0.5912, 0.4571, 0.5912, 0.4571, 0.6053, 0.4555, 0.6018, 0.4719, 0.5912, 0.4689, 0.5912, 0.4689, 0.6018, 0.4719, 0.5884, 0.4862, 0.5851, 0.4822, 0.5509, 0.4178, 0.5606, 0.4124, 0.58, 0.4343, 0.5706, 0.4415, 0.5706, 0.4415, 0.58, 0.4343, 0.5881, 0.4468, 0.5778, 0.4518, 0.5778, 0.4518, 0.5881, 0.4468, 0.5912, 0.4571, 0.5811, 0.4596, 0.5811, 0.4596, 0.5912, 0.4571, 0.5912, 0.4689, 0.583, 0.4686, 0.583, 0.4686, 0.5912, 0.4689, 0.5851, 0.4822, 0.5816, 0.4803, 0.5408, 0.425, 0.5509, 0.4178, 0.5706, 0.4415, 0.5625, 0.4481, 0.5625, 0.4481, 0.5706, 0.4415, 0.5778, 0.4518, 0.5697, 0.4567, 0.5697, 0.4567, 0.5778, 0.4518, 0.5811, 0.4596, 0.5735, 0.463, 0.5735, 0.463, 0.5811, 0.4596, 0.583, 0.4686, 0.5766, 0.47, 0.5766, 0.47, 0.583, 0.4686, 0.5816, 0.4803, 0.5783, 0.4798, 0.5783, 0.4798, 0.5755, 0.4804, 0.5715, 0.4724, 0.5766, 0.47, 0.5766, 0.47, 0.5715, 0.4724, 0.5676, 0.467, 0.5735, 0.463, 0.5735, 0.463, 0.5676, 0.467, 0.5632, 0.462, 0.5697, 0.4567, 0.5697, 0.4567, 0.5632, 0.462, 0.5555, 0.4549, 0.5625, 0.4481, 0.5625, 0.4481, 0.5555, 0.4549, 0.5313, 0.4342, 0.5408, 0.425, 0.5755, 0.4804, 0.5733, 0.4817, 0.5677, 0.4757, 0.5715, 0.4724, 0.5715, 0.4724, 0.5677, 0.4757, 0.563, 0.4716, 0.5676, 0.467, 0.5676, 0.467, 0.563, 0.4716, 0.5581, 0.4678, 0.5632, 0.462, 0.5632, 0.462, 0.5581, 0.4678, 0.5498, 0.4623, 0.5555, 0.4549, 0.5555, 0.4549, 0.5498, 0.4623, 0.523, 0.4453, 0.5313, 0.4342, 0.5168, 0.4585, 0.523, 0.4453, 0.5498, 0.4623, 0.5456, 0.4703, 0.5456, 0.4703, 0.5498, 0.4623, 0.5581, 0.4678, 0.5543, 0.4742, 0.5543, 0.4742, 0.5581, 0.4678, 0.563, 0.4716, 0.5598, 0.4768, 0.5598, 0.4768, 0.563, 0.4716, 0.5677, 0.4757, 0.565, 0.4795, 0.565, 0.4795, 0.5677, 0.4757, 0.5733, 0.4817, 0.5716, 0.4835, 0.5087, 0.4788, 0.5168, 0.4585, 0.5456, 0.4703, 0.5423, 0.4825, 0.5423, 0.4825, 0.5456, 0.4703, 0.5543, 0.4742, 0.5518, 0.4837, 0.5518, 0.4837, 0.5543, 0.4742, 0.5598, 0.4768, 0.5572, 0.4844, 0.5572, 0.4844, 0.5598, 0.4768, 0.565, 0.4795, 0.5627, 0.4852, 0.5627, 0.4852, 0.565, 0.4795, 0.5716, 0.4835, 0.5702, 0.4864, 0.5084, 0.4816, 0.5087, 0.4788, 0.5423, 0.4825, 0.5421, 0.4845, 0.5421, 0.4845, 0.5423, 0.4825, 0.5518, 0.4837, 0.5517, 0.4852, 0.5517, 0.4852, 0.5518, 0.4837, 0.5572, 0.4844, 0.5571, 0.4857, 0.5571, 0.4857, 0.5572, 0.4844, 0.5627, 0.4852, 0.5626, 0.4862, 0.5626, 0.4862, 0.5627, 0.4852, 0.5702, 0.4864, 0.5701, 0.4869, 0.512, 0.5033, 0.5084, 0.4816, 0.5421, 0.4845, 0.5429, 0.497, 0.5429, 0.497, 0.5421, 0.4845, 0.5517, 0.4852, 0.5521, 0.4949, 0.5521, 0.4949, 0.5517, 0.4852, 0.5571, 0.4857, 0.5579, 0.4935, 0.5579, 0.4935, 0.5571, 0.4857, 0.5626, 0.4862, 0.5634, 0.4921, 0.5634, 0.4921, 0.5626, 0.4862, 0.5701, 0.4869, 0.5706, 0.4901, 0.5155, 0.5179, 0.512, 0.5033, 0.5429, 0.497, 0.5456, 0.5055, 0.5456, 0.5055, 0.5429, 0.497, 0.5521, 0.4949, 0.5545, 0.5017, 0.5545, 0.5017, 0.5521, 0.4949, 0.5579, 0.4935, 0.5598, 0.499, 0.5598, 0.499, 0.5579, 0.4935, 0.5634, 0.4921, 0.565, 0.4963, 0.565, 0.4963, 0.5634, 0.4921, 0.5706, 0.4901, 0.5716, 0.4922, 0.5218, 0.531, 0.5155, 0.5179, 0.5456, 0.5055, 0.5499, 0.5135, 0.5499, 0.5135, 0.5456, 0.5055, 0.5545, 0.5017, 0.5582, 0.508, 0.5582, 0.508, 0.5545, 0.5017, 0.5598, 0.499, 0.5631, 0.5042, 0.5631, 0.5042, 0.5598, 0.499, 0.565, 0.4963, 0.5677, 0.5001, 0.5677, 0.5001, 0.565, 0.4963, 0.5716, 0.4922, 0.5733, 0.494, 0.5301, 0.5424, 0.5218, 0.531, 0.5499, 0.5135, 0.5556, 0.5209, 0.5556, 0.5209, 0.5499, 0.5135, 0.5582, 0.508, 0.5633, 0.5138, 0.5633, 0.5138, 0.5582, 0.508, 0.5631, 0.5042, 0.5676, 0.5088, 0.5676, 0.5088, 0.5631, 0.5042, 0.5677, 0.5001, 0.5716, 0.5033, 0.5716, 0.5033, 0.5677, 0.5001, 0.5733, 0.494, 0.5756, 0.4953, 0.5399, 0.5518, 0.5301, 0.5424, 0.5556, 0.5209, 0.5625, 0.5278, 0.5625, 0.5278, 0.5556, 0.5209, 0.5633, 0.5138, 0.5698, 0.5191, 0.5698, 0.5191, 0.5633, 0.5138, 0.5676, 0.5088, 0.5736, 0.5128, 0.5736, 0.5128, 0.5676, 0.5088, 0.5716, 0.5033, 0.5766, 0.5057, 0.5766, 0.5057, 0.5716, 0.5033, 0.5756, 0.4953, 0.5784, 0.4959, 0.5503, 0.5593, 0.5399, 0.5518, 0.5625, 0.5278, 0.5706, 0.5345, 0.5706, 0.5345, 0.5625, 0.5278, 0.5698, 0.5191, 0.5779, 0.524, 0.5779, 0.524, 0.5698, 0.5191, 0.5736, 0.5128, 0.5813, 0.5161, 0.5813, 0.5161, 0.5736, 0.5128, 0.5766, 0.5057, 0.5831, 0.5071, 0.5831, 0.5071, 0.5766, 0.5057, 0.5784, 0.4959, 0.5816, 0.4954, 0.5603, 0.5652, 0.5503, 0.5593, 0.5706, 0.5345, 0.5801, 0.5418, 0.5801, 0.5418, 0.5706, 0.5345, 0.5779, 0.524, 0.5884, 0.5291, 0.5884, 0.5291, 0.5779, 0.524, 0.5813, 0.5161, 0.5914, 0.5187, 0.5914, 0.5187, 0.5813, 0.5161, 0.5831, 0.5071, 0.5914, 0.5067, 0.5914, 0.5067, 0.5831, 0.5071, 0.5816, 0.4954, 0.5852, 0.4934, 0.5686, 0.5696, 0.5603, 0.5652, 0.5801, 0.5418, 0.5919, 0.5518, 0.5919, 0.5518, 0.5801, 0.5418, 0.5884, 0.5291, 0.6024, 0.5348, 0.6024, 0.5348, 0.5884, 0.5291, 0.5914, 0.5187, 0.6058, 0.5201, 0.6058, 0.5201, 0.5914, 0.5187, 0.5914, 0.5067, 0.602, 0.5036, 0.602, 0.5036, 0.5914, 0.5067, 0.5852, 0.4934, 0.5883, 0.4896, 0.5851, 0.4822, 0.5884, 0.4862, 0.5814, 0.4879, 0.5809, 0.4858, 0.5672, 0.4043, 0.5688, 0.408, 0.5606, 0.4124, 0.5583, 0.407])
me_sphere_001.materials.append(mat_material_002)
me_sphere_001.update()

# ---- curves / text
cu_b_ziercurve_001 = bpy.data.curves.new('BézierCurve.001', 'CURVE')
cu_b_ziercurve_001.dimensions = '3D'
_sp = cu_b_ziercurve_001.splines.new('BEZIER'); _sp.bezier_points.add(1)
_sp.bezier_points.foreach_set('co', [-0.4978, -0.4276, -3.792e-08, 0.3544, -0.2955, 4.874e-08])
_sp.bezier_points.foreach_set('handle_left', [-0.2433, -1.116, -9.631e-08, 0.284, -0.01115, 3.194e-08])
_sp.bezier_points.foreach_set('handle_right', [-0.7523, 0.2608, 2.048e-08, 0.4249, -0.5799, 6.554e-08])
for _p, _l, _r in zip(_sp.bezier_points, ['ALIGNED', 'ALIGNED'], ['ALIGNED', 'ALIGNED']): _p.handle_left_type = _l; _p.handle_right_type = _r
_sp.order_u = 0
_sp.order_v = 0
cu_b_ziercurve_001.materials.append(mat_material_003)
cu_b_ziercurve_001.use_path = True
cu_b_ziercurve_001.bevel_depth = 0.06
cu_b_ziercurve_001.fill_mode = 'FULL'

# ---- objects
ob_light = bpy.data.objects.new('Light', light_light)
ob_camera = bpy.data.objects.new('Camera', cam_camera)
ob_sphere = bpy.data.objects.new('Sphere', me_sphere)
ob_sphere_001 = bpy.data.objects.new('Sphere.001', me_sphere_001)
ob_b_ziercurve = bpy.data.objects.new('BézierCurve', cu_b_ziercurve_001)

# ---- transforms, parenting, visibility, modifiers, constraints
ob_light.location = (4.076, 1.005, 5.904)
ob_light.rotation_euler = (0.6503, 0.05522, 1.866)
ob_light.lock_rotations_4d = False
ob_light.empty_display_type = 'ARROWS'
ob_light.color = (0.0, 0.0, 0.0, 0.0)
ob_light.lineart.crease_threshold = 0.0
ob_camera.location = (7.359, -6.926, 4.958)
ob_camera.rotation_euler = (1.109, 0.0, 0.8149)
ob_camera.lock_rotations_4d = False
ob_camera.empty_display_type = 'ARROWS'
ob_camera.color = (0.0, 0.0, 0.0, 0.0)
ob_camera.display_type = 'WIRE'
ob_camera.lineart.crease_threshold = 0.0
ob_sphere.location = (0.0, 0.0, 0.0)
ob_sphere_001.location = (0.0, 0.0, 0.5872)
ob_b_ziercurve.location = (0.0, 1.238, 0.5896)
ob_b_ziercurve.rotation_euler = (-0.0, 1.571, 0.0)

# ---- collection membership
col_collection.objects.link(ob_light)
col_collection.objects.link(ob_camera)
col_collection.objects.link(ob_sphere)
col_collection.objects.link(ob_sphere_001)
col_collection.objects.link(ob_b_ziercurve)

# ---- scene / render settings (as saved in the file)
scene.camera = ob_camera
scene.frame_start = 1; scene.frame_end = 250; scene.frame_set(1)
scene.render.engine = 'BLENDER_EEVEE_NEXT'
bpy.context.view_layer.update()
